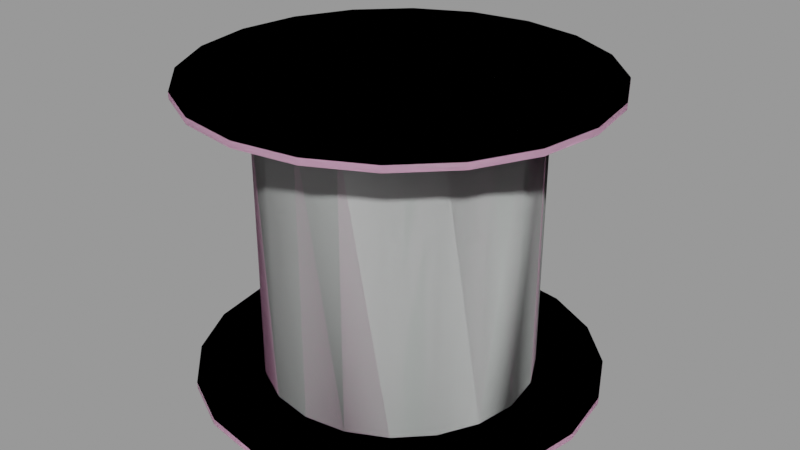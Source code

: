 # Source: spool_rope.blend  (saved by Blender 2.92.15; exported with 4.5.12 LTS)
import bpy
from mathutils import Matrix  # noqa: F401  (used for matrix-valued properties, if any)

bpy.ops.wm.read_factory_settings(use_empty=True)
scene = bpy.context.scene
scene.name = 'spool_rope.qc'

# ---- collections
col_spool_rope = bpy.data.collections.new('spool_rope'); scene.collection.children.link(col_spool_rope)

# ---- materials (node trees are filled in below, after node groups)
mat_spool_rope = bpy.data.materials.new('spool_rope')
mat_spool_rope.use_transparent_shadow = False
mat_spool_rope.diffuse_color = (0.9407, 0.4907, 0.7331, 1.0)
mat_phy = bpy.data.materials.new('  phy')
mat_phy.use_transparent_shadow = False
mat_phy.diffuse_color = (0.6383, 0.6819, 0.6589, 1.0)

# ---- material node trees

# ---- meshes
me_spool_rope_reference = bpy.data.meshes.new('spool_rope_reference')
me_spool_rope_reference.from_pydata([(-1e-06, 21.46, -23.0), (-6.63, 20.41, -23.0), (-1e-06, 21.46, 23.0), (-6.63, 20.41, 23.0), (-12.61, 17.36, -23.0), (-12.61, 17.36, 23.0), (6.63, -20.41, -23.0), (12.61, -17.36, -23.0), (6.63, -20.41, 23.0), (12.61, -17.36, 23.0), (17.36, -12.61, -23.0), (17.36, -12.61, 23.0), (20.41, -6.63, -23.0), (20.41, -6.63, 23.0), (21.46, 2e-06, -23.0), (21.46, 0.0, 23.0), (20.41, 6.63, -23.0), (20.41, 6.63, 23.0), (17.36, 12.61, -23.0), (17.36, 12.61, 23.0), (12.61, 17.36, -23.0), (12.61, 17.36, 23.0), (6.63, 20.41, -23.0), (6.63, 20.41, 23.0), (32.0, 2e-06, -24.0), (30.44, -9.889, -24.0), (30.44, 9.889, -24.0), (25.89, -18.81, -24.0), (18.81, -25.89, -24.0), (9.889, -30.44, -24.0), (1e-06, -32.0, -24.0), (-9.889, -30.44, -24.0), (-18.81, -25.89, -24.0), (-25.89, -18.81, -24.0), (-30.44, -9.889, -24.0), (-32.0, 0.0, -24.0), (-30.44, 9.889, -24.0), (-25.89, 18.81, -24.0), (-18.81, 25.89, -24.0), (-9.889, 30.44, -24.0), (-1e-06, 32.0, -24.0), (9.889, 30.44, -24.0), (18.81, 25.89, -24.0), (25.89, 18.81, -24.0), (30.44, -9.889, -23.0), (32.0, 2e-06, -23.0), (25.89, -18.81, -23.0), (30.44, 9.889, -23.0), (25.89, 18.81, -23.0), (18.81, 25.89, -23.0), (9.889, 30.44, -23.0), (-1e-06, 32.0, -23.0), (-9.889, 30.44, -23.0), (-18.81, 25.89, -23.0), (-25.89, 18.81, -23.0), (-30.44, 9.889, -23.0), (-32.0, 0.0, -23.0), (-30.44, -9.889, -23.0), (-25.89, -18.81, -23.0), (-18.81, -25.89, -23.0), (-9.889, -30.44, -23.0), (1e-06, -32.0, -23.0), (9.889, -30.44, -23.0), (18.81, -25.89, -23.0), (32.0, 0.0, 24.0), (30.44, 9.889, 24.0), (30.44, -9.889, 24.0), (25.89, 18.81, 24.0), (18.81, 25.89, 24.0), (9.889, 30.44, 24.0), (-1e-06, 32.0, 24.0), (-9.889, 30.44, 24.0), (-18.81, 25.89, 24.0), (-25.89, 18.81, 24.0), (-30.44, 9.889, 24.0), (-32.0, -2e-06, 24.0), (-30.44, -9.889, 24.0), (-25.89, -18.81, 24.0), (-18.81, -25.89, 24.0), (-9.889, -30.44, 24.0), (1e-06, -32.0, 24.0), (9.889, -30.44, 24.0), (18.81, -25.89, 24.0), (25.89, -18.81, 24.0), (30.44, -9.889, 23.0), (25.89, -18.81, 23.0), (32.0, 0.0, 23.0), (18.81, -25.89, 23.0), (9.889, -30.44, 23.0), (1e-06, -32.0, 23.0), (-9.889, -30.44, 23.0), (-18.81, -25.89, 23.0), (-25.89, -18.81, 23.0), (-30.44, -9.889, 23.0), (-32.0, -2e-06, 23.0), (-30.44, 9.889, 23.0), (-25.89, 18.81, 23.0), (-18.81, 25.89, 23.0), (-9.889, 30.44, 23.0), (-1e-06, 32.0, 23.0), (9.889, 30.44, 23.0), (18.81, 25.89, 23.0), (25.89, 18.81, 23.0), (30.44, 9.889, 23.0), (-17.36, 12.61, -23.0), (-17.36, 12.61, 23.0), (-20.41, 6.63, -23.0), (-20.41, 6.63, 23.0), (-21.46, 0.0, -23.0), (-21.46, -2e-06, 23.0), (-20.41, -6.63, -23.0), (-20.41, -6.63, 23.0), (-17.36, -12.61, -23.0), (-17.36, -12.61, 23.0), (-12.61, -17.36, -23.0), (-12.61, -17.36, 23.0), (-6.63, -20.41, -23.0), (-6.63, -20.41, 23.0), (1e-06, -21.46, -23.0), (1e-06, -21.46, 23.0)], [], [(0, 1, 2), (1, 3, 2), (1, 4, 3), (4, 5, 3), (6, 7, 8), (7, 9, 8), (7, 10, 9), (10, 11, 9), (10, 12, 11), (12, 13, 11), (12, 14, 13), (14, 15, 13), (14, 16, 15), (16, 17, 15), (16, 18, 17), (18, 19, 17), (18, 20, 19), (20, 21, 19), (20, 22, 21), (22, 23, 21), (22, 0, 23), (0, 2, 23), (24, 25, 26), (25, 27, 26), (27, 28, 26), (28, 29, 26), (29, 30, 26), (30, 31, 26), (31, 32, 26), (32, 33, 26), (33, 34, 26), (34, 35, 26), (35, 36, 26), (36, 37, 26), (37, 38, 26), (38, 39, 26), (39, 40, 26), (40, 41, 26), (41, 42, 26), (42, 43, 26), (44, 45, 46), (45, 47, 46), (47, 48, 46), (48, 49, 46), (49, 50, 46), (50, 51, 46), (51, 52, 46), (52, 53, 46), (53, 54, 46), (54, 55, 46), (55, 56, 46), (56, 57, 46), (57, 58, 46), (58, 59, 46), (59, 60, 46), (60, 61, 46), (61, 62, 46), (62, 63, 46), (64, 65, 66), (65, 67, 66), (67, 68, 66), (68, 69, 66), (69, 70, 66), (70, 71, 66), (71, 72, 66), (72, 73, 66), (73, 74, 66), (74, 75, 66), (75, 76, 66), (76, 77, 66), (77, 78, 66), (78, 79, 66), (79, 80, 66), (80, 81, 66), (81, 82, 66), (82, 83, 66), (84, 85, 86), (85, 87, 86), (87, 88, 86), (88, 89, 86), (89, 90, 86), (90, 91, 86), (91, 92, 86), (92, 93, 86), (93, 94, 86), (94, 95, 86), (95, 96, 86), (96, 97, 86), (97, 98, 86), (98, 99, 86), (99, 100, 86), (100, 101, 86), (101, 102, 86), (102, 103, 86), (4, 104, 5), (104, 105, 5), (104, 106, 105), (106, 107, 105), (106, 108, 107), (108, 109, 107), (108, 110, 109), (110, 111, 109), (110, 112, 111), (112, 113, 111), (112, 114, 113), (114, 115, 113), (114, 116, 115), (116, 117, 115), (116, 118, 117), (118, 119, 117), (118, 6, 119), (6, 8, 119), (42, 41, 50), (50, 41, 51), (41, 40, 51), (51, 40, 52), (40, 39, 52), (52, 39, 53), (39, 38, 53), (53, 38, 54), (38, 37, 54), (54, 37, 55), (37, 36, 55), (55, 36, 56), (36, 35, 56), (56, 35, 57), (35, 34, 57), (57, 34, 58), (34, 33, 58), (58, 33, 59), (33, 32, 59), (59, 32, 60), (32, 31, 60), (60, 31, 61), (31, 30, 61), (61, 30, 62), (30, 29, 62), (62, 29, 63), (29, 28, 63), (63, 28, 46), (28, 27, 46), (46, 27, 44), (27, 25, 44), (44, 25, 45), (25, 24, 45), (45, 24, 47), (24, 26, 47), (47, 26, 48), (26, 43, 48), (48, 43, 49), (43, 42, 49), (49, 42, 50), (92, 77, 76), (92, 91, 77), (91, 78, 77), (91, 90, 78), (90, 79, 78), (90, 89, 79), (89, 80, 79), (89, 88, 80), (88, 81, 80), (88, 87, 81), (87, 82, 81), (87, 85, 82), (85, 83, 82), (85, 84, 83), (84, 66, 83), (84, 86, 66), (86, 64, 66), (86, 103, 64), (103, 65, 64), (103, 102, 65), (102, 67, 65), (102, 101, 67), (101, 68, 67), (101, 100, 68), (100, 69, 68), (100, 99, 69), (99, 70, 69), (99, 98, 70), (98, 71, 70), (98, 97, 71), (97, 72, 71), (97, 96, 72), (96, 73, 72), (96, 95, 73), (95, 74, 73), (95, 94, 74), (94, 75, 74), (94, 93, 75), (93, 76, 75), (93, 92, 76)])
me_spool_rope_reference.polygons.foreach_set('use_smooth', [True] * 192)
_k = set([(24, 25), (24, 26), (25, 27), (26, 43), (27, 28), (28, 29), (29, 30), (30, 31), (31, 32), (32, 33), (33, 34), (34, 35), (35, 36), (36, 37), (37, 38), (38, 39), (39, 40), (40, 41), (41, 42), (42, 43), (44, 45), (44, 46), (45, 47), (46, 63), (47, 48), (48, 49), (49, 50), (50, 51), (51, 52), (52, 53), (53, 54), (54, 55), (55, 56), (56, 57), (57, 58), (58, 59), (59, 60), (60, 61), (61, 62), (62, 63), (64, 65), (64, 66), (65, 67), (66, 83), (67, 68), (68, 69), (69, 70), (70, 71), (71, 72), (72, 73), (73, 74), (74, 75), (75, 76), (76, 77), (77, 78), (78, 79), (79, 80), (80, 81), (81, 82), (82, 83), (84, 85), (84, 86), (85, 87), (86, 103), (87, 88), (88, 89), (89, 90), (90, 91), (91, 92), (92, 93), (93, 94), (94, 95), (95, 96), (96, 97), (97, 98), (98, 99), (99, 100), (100, 101), (101, 102), (102, 103)])
me_spool_rope_reference.attributes.new('sharp_edge', 'BOOLEAN', 'EDGE').data.foreach_set('value', [ (min(e.vertices), max(e.vertices)) in _k for e in me_spool_rope_reference.edges])
_uv = me_spool_rope_reference.uv_layers.new(name='UVMap')
_uv.uv.foreach_set('vector', [0.8949, 0.6607, 0.944, 0.6607, 0.8949, 0.9969, 0.944, 0.6607, 0.944, 0.9969, 0.8949, 0.9969, 0.944, 0.6607, 0.993, 0.6607, 0.944, 0.9969, 0.993, 0.6607, 0.993, 0.9969, 0.944, 0.9969, 0.4533, 0.6607, 0.5024, 0.6607, 0.4533, 0.9969, 0.5024, 0.6607, 0.5024, 0.9969, 0.4533, 0.9969, 0.5024, 0.6607, 0.5515, 0.6607, 0.5024, 0.9969, 0.5515, 0.6607, 0.5515, 0.9969, 0.5024, 0.9969, 0.5515, 0.6607, 0.6005, 0.6607, 0.5515, 0.9969, 0.6005, 0.6607, 0.6005, 0.9969, 0.5515, 0.9969, 0.6005, 0.6607, 0.6496, 0.6607, 0.6005, 0.9969, 0.6496, 0.6607, 0.6496, 0.9969, 0.6005, 0.9969, 0.6496, 0.6607, 0.6987, 0.6607, 0.6496, 0.9969, 0.6987, 0.6607, 0.6987, 0.9969, 0.6496, 0.9969, 0.6987, 0.6607, 0.7477, 0.6607, 0.6987, 0.9969, 0.7477, 0.6607, 0.7477, 0.9969, 0.6987, 0.9969, 0.7477, 0.6607, 0.7968, 0.6607, 0.7477, 0.9969, 0.7968, 0.6607, 0.7968, 0.9969, 0.7477, 0.9969, 0.7968, 0.6607, 0.8458, 0.6607, 0.7968, 0.9969, 0.8458, 0.6607, 0.8458, 0.9969, 0.7968, 0.9969, 0.8458, 0.6607, 0.8949, 0.6607, 0.8458, 0.9969, 0.8949, 0.6607, 0.8949, 0.9969, 0.8458, 0.9969, 0.4662, 0.3851, 0.4548, 0.4566, 0.4548, 0.3136, 0.4548, 0.4566, 0.422, 0.5211, 0.4548, 0.3136, 0.422, 0.5211, 0.3708, 0.5723, 0.4548, 0.3136, 0.3708, 0.5723, 0.3063, 0.6051, 0.4548, 0.3136, 0.3063, 0.6051, 0.2348, 0.6164, 0.4548, 0.3136, 0.2348, 0.6164, 0.1633, 0.6051, 0.4548, 0.3136, 0.1633, 0.6051, 0.09881, 0.5723, 0.4548, 0.3136, 0.09881, 0.5723, 0.04763, 0.5211, 0.4548, 0.3136, 0.04763, 0.5211, 0.01476, 0.4566, 0.4548, 0.3136, 0.01476, 0.4566, 0.003442, 0.3851, 0.4548, 0.3136, 0.003442, 0.3851, 0.01476, 0.3136, 0.4548, 0.3136, 0.01476, 0.3136, 0.04763, 0.2491, 0.4548, 0.3136, 0.04763, 0.2491, 0.09881, 0.1979, 0.4548, 0.3136, 0.09881, 0.1979, 0.1633, 0.165, 0.4548, 0.3136, 0.1633, 0.165, 0.2348, 0.1537, 0.4548, 0.3136, 0.2348, 0.1537, 0.3063, 0.165, 0.4548, 0.3136, 0.3063, 0.165, 0.3708, 0.1979, 0.4548, 0.3136, 0.3708, 0.1979, 0.422, 0.2491, 0.4548, 0.3136, 0.9715, 0.4575, 0.9829, 0.3861, 0.9387, 0.522, 0.9829, 0.3861, 0.9715, 0.3146, 0.9387, 0.522, 0.9715, 0.3146, 0.9387, 0.2502, 0.9387, 0.522, 0.9387, 0.2502, 0.8875, 0.199, 0.9387, 0.522, 0.8875, 0.199, 0.8231, 0.1662, 0.9387, 0.522, 0.8231, 0.1662, 0.7516, 0.1549, 0.9387, 0.522, 0.7516, 0.1549, 0.6802, 0.1662, 0.9387, 0.522, 0.6802, 0.1662, 0.6157, 0.199, 0.9387, 0.522, 0.6157, 0.199, 0.5646, 0.2502, 0.9387, 0.522, 0.5646, 0.2502, 0.5317, 0.3146, 0.9387, 0.522, 0.5317, 0.3146, 0.5204, 0.3861, 0.9387, 0.522, 0.5204, 0.3861, 0.5317, 0.4575, 0.9387, 0.522, 0.5317, 0.4575, 0.5646, 0.522, 0.9387, 0.522, 0.5646, 0.522, 0.6157, 0.5731, 0.9387, 0.522, 0.6157, 0.5731, 0.6802, 0.606, 0.9387, 0.522, 0.6802, 0.606, 0.7516, 0.6173, 0.9387, 0.522, 0.7516, 0.6173, 0.8231, 0.606, 0.9387, 0.522, 0.8231, 0.606, 0.8875, 0.5731, 0.9387, 0.522, 0.4662, 0.3851, 0.4548, 0.3136, 0.4548, 0.4566, 0.4548, 0.3136, 0.422, 0.2491, 0.4548, 0.4566, 0.422, 0.2491, 0.3708, 0.1979, 0.4548, 0.4566, 0.3708, 0.1979, 0.3063, 0.165, 0.4548, 0.4566, 0.3063, 0.165, 0.2348, 0.1537, 0.4548, 0.4566, 0.2348, 0.1537, 0.1633, 0.165, 0.4548, 0.4566, 0.1633, 0.165, 0.09881, 0.1979, 0.4548, 0.4566, 0.09881, 0.1979, 0.04763, 0.2491, 0.4548, 0.4566, 0.04763, 0.2491, 0.01476, 0.3136, 0.4548, 0.4566, 0.01476, 0.3136, 0.003442, 0.3851, 0.4548, 0.4566, 0.003442, 0.3851, 0.01476, 0.4566, 0.4548, 0.4566, 0.01476, 0.4566, 0.04763, 0.5211, 0.4548, 0.4566, 0.04763, 0.5211, 0.09881, 0.5723, 0.4548, 0.4566, 0.09881, 0.5723, 0.1633, 0.6051, 0.4548, 0.4566, 0.1633, 0.6051, 0.2348, 0.6164, 0.4548, 0.4566, 0.2348, 0.6164, 0.3063, 0.6051, 0.4548, 0.4566, 0.3063, 0.6051, 0.3708, 0.5723, 0.4548, 0.4566, 0.3708, 0.5723, 0.422, 0.5211, 0.4548, 0.4566, 0.9715, 0.4575, 0.9387, 0.522, 0.9829, 0.3861, 0.9387, 0.522, 0.8875, 0.5731, 0.9829, 0.3861, 0.8875, 0.5731, 0.8231, 0.606, 0.9829, 0.3861, 0.8231, 0.606, 0.7516, 0.6173, 0.9829, 0.3861, 0.7516, 0.6173, 0.6802, 0.606, 0.9829, 0.3861, 0.6802, 0.606, 0.6157, 0.5731, 0.9829, 0.3861, 0.6157, 0.5731, 0.5646, 0.522, 0.9829, 0.3861, 0.5646, 0.522, 0.5317, 0.4575, 0.9829, 0.3861, 0.5317, 0.4575, 0.5204, 0.3861, 0.9829, 0.3861, 0.5204, 0.3861, 0.5317, 0.3146, 0.9829, 0.3861, 0.5317, 0.3146, 0.5646, 0.2502, 0.9829, 0.3861, 0.5646, 0.2502, 0.6157, 0.199, 0.9829, 0.3861, 0.6157, 0.199, 0.6802, 0.1662, 0.9829, 0.3861, 0.6802, 0.1662, 0.7516, 0.1549, 0.9829, 0.3861, 0.7516, 0.1549, 0.8231, 0.1662, 0.9829, 0.3861, 0.8231, 0.1662, 0.8875, 0.199, 0.9829, 0.3861, 0.8875, 0.199, 0.9387, 0.2502, 0.9829, 0.3861, 0.9387, 0.2502, 0.9715, 0.3146, 0.9829, 0.3861, 0.01179, 0.6607, 0.06085, 0.6607, 0.01179, 0.9969, 0.06085, 0.6607, 0.06085, 0.9969, 0.01179, 0.9969, 0.06085, 0.6607, 0.1099, 0.6607, 0.06085, 0.9969, 0.1099, 0.6607, 0.1099, 0.9969, 0.06085, 0.9969, 0.1099, 0.6607, 0.159, 0.6607, 0.1099, 0.9969, 0.159, 0.6607, 0.159, 0.9969, 0.1099, 0.9969, 0.159, 0.6607, 0.208, 0.6607, 0.159, 0.9969, 0.208, 0.6607, 0.208, 0.9969, 0.159, 0.9969, 0.208, 0.6607, 0.2571, 0.6607, 0.208, 0.9969, 0.2571, 0.6607, 0.2571, 0.9969, 0.208, 0.9969, 0.2571, 0.6607, 0.3062, 0.6607, 0.2571, 0.9969, 0.3062, 0.6607, 0.3062, 0.9969, 0.2571, 0.9969, 0.3062, 0.6607, 0.3552, 0.6607, 0.3062, 0.9969, 0.3552, 0.6607, 0.3552, 0.9969, 0.3062, 0.9969, 0.3552, 0.6607, 0.4043, 0.6607, 0.3552, 0.9969, 0.4043, 0.6607, 0.4043, 0.9969, 0.3552, 0.9969, 0.4043, 0.6607, 0.4533, 0.6607, 0.4043, 0.9969, 0.4533, 0.6607, 0.4533, 0.9969, 0.4043, 0.9969, 0.8916, 0.1935, 0.8252, 0.1597, 0.8231, 0.1662, 0.8231, 0.1662, 0.8252, 0.1597, 0.7516, 0.1549, 0.8252, 0.1597, 0.7516, 0.148, 0.7516, 0.1549, 0.7516, 0.1549, 0.7516, 0.148, 0.6802, 0.1662, 0.7516, 0.148, 0.6781, 0.1597, 0.6802, 0.1662, 0.6802, 0.1662, 0.6781, 0.1597, 0.6157, 0.199, 0.6781, 0.1597, 0.6117, 0.1935, 0.6157, 0.199, 0.6157, 0.199, 0.6117, 0.1935, 0.5646, 0.2502, 0.6117, 0.1935, 0.5591, 0.2462, 0.5646, 0.2502, 0.5646, 0.2502, 0.5591, 0.2462, 0.5317, 0.3146, 0.5591, 0.2462, 0.5253, 0.3125, 0.5317, 0.3146, 0.5317, 0.3146, 0.5253, 0.3125, 0.5204, 0.3861, 0.5253, 0.3125, 0.5136, 0.3861, 0.5204, 0.3861, 0.5204, 0.3861, 0.5136, 0.3861, 0.5317, 0.4575, 0.5136, 0.3861, 0.5253, 0.4596, 0.5317, 0.4575, 0.5317, 0.4575, 0.5253, 0.4596, 0.5646, 0.522, 0.5253, 0.4596, 0.5591, 0.526, 0.5646, 0.522, 0.5646, 0.522, 0.5591, 0.526, 0.6157, 0.5731, 0.5591, 0.526, 0.6117, 0.5786, 0.6157, 0.5731, 0.6157, 0.5731, 0.6117, 0.5786, 0.6802, 0.606, 0.6117, 0.5786, 0.6781, 0.6124, 0.6802, 0.606, 0.6802, 0.606, 0.6781, 0.6124, 0.7516, 0.6173, 0.6781, 0.6124, 0.7516, 0.6241, 0.7516, 0.6173, 0.7516, 0.6173, 0.7516, 0.6241, 0.8231, 0.606, 0.7516, 0.6241, 0.8252, 0.6124, 0.8231, 0.606, 0.8231, 0.606, 0.8252, 0.6124, 0.8875, 0.5731, 0.8252, 0.6124, 0.8916, 0.5786, 0.8875, 0.5731, 0.8875, 0.5731, 0.8916, 0.5786, 0.9387, 0.522, 0.8916, 0.5786, 0.9442, 0.526, 0.9387, 0.522, 0.9387, 0.522, 0.9442, 0.526, 0.9715, 0.4575, 0.9442, 0.526, 0.978, 0.4596, 0.9715, 0.4575, 0.9715, 0.4575, 0.978, 0.4596, 0.9829, 0.3861, 0.978, 0.4596, 0.9897, 0.3861, 0.9829, 0.3861, 0.9829, 0.3861, 0.9897, 0.3861, 0.9715, 0.3146, 0.9897, 0.3861, 0.978, 0.3125, 0.9715, 0.3146, 0.9715, 0.3146, 0.978, 0.3125, 0.9387, 0.2502, 0.978, 0.3125, 0.9442, 0.2462, 0.9387, 0.2502, 0.9387, 0.2502, 0.9442, 0.2462, 0.8875, 0.199, 0.9442, 0.2462, 0.8916, 0.1935, 0.8875, 0.199, 0.8875, 0.199, 0.8916, 0.1935, 0.8231, 0.1662, 0.5646, 0.522, 0.5591, 0.526, 0.5253, 0.4596, 0.5646, 0.522, 0.6157, 0.5731, 0.5591, 0.526, 0.6157, 0.5731, 0.6117, 0.5786, 0.5591, 0.526, 0.6157, 0.5731, 0.6802, 0.606, 0.6117, 0.5786, 0.6802, 0.606, 0.6781, 0.6124, 0.6117, 0.5786, 0.6802, 0.606, 0.7516, 0.6173, 0.6781, 0.6124, 0.7516, 0.6173, 0.7516, 0.6241, 0.6781, 0.6124, 0.7516, 0.6173, 0.8231, 0.606, 0.7516, 0.6241, 0.8231, 0.606, 0.8252, 0.6124, 0.7516, 0.6241, 0.8231, 0.606, 0.8875, 0.5731, 0.8252, 0.6124, 0.8875, 0.5731, 0.8916, 0.5786, 0.8252, 0.6124, 0.8875, 0.5731, 0.9387, 0.522, 0.8916, 0.5786, 0.9387, 0.522, 0.9442, 0.526, 0.8916, 0.5786, 0.9387, 0.522, 0.9715, 0.4575, 0.9442, 0.526, 0.9715, 0.4575, 0.978, 0.4596, 0.9442, 0.526, 0.9715, 0.4575, 0.9829, 0.3861, 0.978, 0.4596, 0.9829, 0.3861, 0.9897, 0.3861, 0.978, 0.4596, 0.9829, 0.3861, 0.9715, 0.3146, 0.9897, 0.3861, 0.9715, 0.3146, 0.978, 0.3125, 0.9897, 0.3861, 0.9715, 0.3146, 0.9387, 0.2502, 0.978, 0.3125, 0.9387, 0.2502, 0.9442, 0.2462, 0.978, 0.3125, 0.9387, 0.2502, 0.8875, 0.199, 0.9442, 0.2462, 0.8875, 0.199, 0.8916, 0.1935, 0.9442, 0.2462, 0.8875, 0.199, 0.8231, 0.1662, 0.8916, 0.1935, 0.8231, 0.1662, 0.8252, 0.1597, 0.8916, 0.1935, 0.8231, 0.1662, 0.7516, 0.1549, 0.8252, 0.1597, 0.7516, 0.1549, 0.7516, 0.148, 0.8252, 0.1597, 0.7516, 0.1549, 0.6802, 0.1662, 0.7516, 0.148, 0.6802, 0.1662, 0.6781, 0.1597, 0.7516, 0.148, 0.6802, 0.1662, 0.6157, 0.199, 0.6781, 0.1597, 0.6157, 0.199, 0.6117, 0.1935, 0.6781, 0.1597, 0.6157, 0.199, 0.5646, 0.2502, 0.6117, 0.1935, 0.5646, 0.2502, 0.5591, 0.2462, 0.6117, 0.1935, 0.5646, 0.2502, 0.5317, 0.3146, 0.5591, 0.2462, 0.5317, 0.3146, 0.5253, 0.3125, 0.5591, 0.2462, 0.5317, 0.3146, 0.5204, 0.3861, 0.5253, 0.3125, 0.5204, 0.3861, 0.5136, 0.3861, 0.5253, 0.3125, 0.5204, 0.3861, 0.5317, 0.4575, 0.5136, 0.3861, 0.5317, 0.4575, 0.5253, 0.4596, 0.5136, 0.3861, 0.5317, 0.4575, 0.5646, 0.522, 0.5253, 0.4596])
me_spool_rope_reference.materials.append(mat_spool_rope)
me_spool_rope_reference.use_remesh_fix_poles = True
me_spool_rope_reference.use_remesh_preserve_attributes = False
me_spool_rope_reference.use_mirror_vertex_groups = False
me_spool_rope_reference.update()
me_spool_rope_reference.normals_split_custom_set([tuple(v) for v in zip(*[iter([0.0527, 0.9986, -2.019e-05, -0.2585, 0.966, -2.015e-05, -0.0527, 0.9986, -3.527e-05, -0.2585, 0.966, -2.015e-05, -0.3587, 0.9334, 9.176e-09, -0.0527, 0.9986, -3.527e-05, -0.2585, 0.966, -2.015e-05, -0.5443, 0.8389, 8.99e-08, -0.3587, 0.9334, 9.176e-09, -0.5443, 0.8389, 8.99e-08, -0.6296, 0.7769, 9.176e-09, -0.3587, 0.9334, 9.176e-09, 0.2585, -0.966, -4.958e-08, 0.5443, -0.8389, -2.938e-08, 0.3587, -0.9334, -1.819e-05, 0.5443, -0.8389, -2.938e-08, 0.6296, -0.7769, 2.02e-05, 0.3587, -0.9334, -1.819e-05, 0.5443, -0.8389, -2.938e-08, 0.7769, -0.6296, 1.984e-06, 0.6296, -0.7769, 2.02e-05, 0.7769, -0.6296, 1.984e-06, 0.8389, -0.5443, -2.156e-09, 0.6296, -0.7769, 2.02e-05, 0.7769, -0.6296, 1.984e-06, 0.9334, -0.3587, 2.018e-05, 0.8389, -0.5443, -2.156e-09, 0.9334, -0.3587, 2.018e-05, 0.966, -0.2585, -1.82e-05, 0.8389, -0.5443, -2.156e-09, 0.9334, -0.3587, 2.018e-05, 0.9986, -0.05271, 3.537e-05, 0.966, -0.2585, -1.82e-05, 0.9986, -0.05271, 3.537e-05, 0.9986, 0.0527, -3.537e-05, 0.966, -0.2585, -1.82e-05, 0.9986, -0.05271, 3.537e-05, 0.966, 0.2585, 1.82e-05, 0.9986, 0.0527, -3.537e-05, 0.966, 0.2585, 1.82e-05, 0.9334, 0.3587, 1.952e-08, 0.9986, 0.0527, -3.537e-05, 0.966, 0.2585, 1.82e-05, 0.8389, 0.5443, 2.156e-09, 0.9334, 0.3587, 1.952e-08, 0.8389, 0.5443, 2.156e-09, 0.7769, 0.6296, -2.523e-05, 0.9334, 0.3587, 1.952e-08, 0.8389, 0.5443, 2.156e-09, 0.6296, 0.7769, -3.534e-05, 0.7769, 0.6296, -2.523e-05, 0.6296, 0.7769, -3.534e-05, 0.5443, 0.8389, 3.166e-08, 0.7769, 0.6296, -2.523e-05, 0.6296, 0.7769, -3.534e-05, 0.3587, 0.9334, -4.545e-05, 0.5443, 0.8389, 3.166e-08, 0.3587, 0.9334, -4.545e-05, 0.2585, 0.966, 9.455e-08, 0.5443, 0.8389, 3.166e-08, 0.3587, 0.9334, -4.545e-05, 0.0527, 0.9986, -2.019e-05, 0.2585, 0.966, 9.455e-08, 0.0527, 0.9986, -2.019e-05, -0.0527, 0.9986, -3.527e-05, 0.2585, 0.966, 9.455e-08, 0.0, 0.0, -1.0, 0.0, 0.0, -1.0, -6.819e-08, 3.804e-08, -1.0, 0.0, 0.0, -1.0, 0.0, -4.507e-08, -1.0, -6.819e-08, 3.804e-08, -1.0, 0.0, -4.507e-08, -1.0, 7.638e-07, 4.479e-08, -1.0, -6.819e-08, 3.804e-08, -1.0, 7.638e-07, 4.479e-08, -1.0, -5.528e-08, 5.421e-08, -1.0, -6.819e-08, 3.804e-08, -1.0, -5.528e-08, 5.421e-08, -1.0, -9.25e-08, 4.378e-08, -1.0, -6.819e-08, 3.804e-08, -1.0, -9.25e-08, 4.378e-08, -1.0, 1.499e-07, 3.45e-08, -1.0, -6.819e-08, 3.804e-08, -1.0, 1.499e-07, 3.45e-08, -1.0, -3.651e-08, 1.213e-07, -1.0, -6.819e-08, 3.804e-08, -1.0, -3.651e-08, 1.213e-07, -1.0, -9.012e-08, 7.932e-08, -1.0, -6.819e-08, 3.804e-08, -1.0, -9.012e-08, 7.932e-08, -1.0, -4.821e-08, 0.0, -1.0, -6.819e-08, 3.804e-08, -1.0, -4.821e-08, 0.0, -1.0, -5.356e-08, 0.0, -1.0, -6.819e-08, 3.804e-08, -1.0, -5.356e-08, 0.0, -1.0, 1.201e-11, 0.0, -1.0, -6.819e-08, 3.804e-08, -1.0, 1.201e-11, 0.0, -1.0, 4.404e-08, 7.752e-08, -1.0, -6.819e-08, 3.804e-08, -1.0, 4.404e-08, 7.752e-08, -1.0, 9.542e-08, 1.809e-07, -1.0, -6.819e-08, 3.804e-08, -1.0, 9.542e-08, 1.809e-07, -1.0, 1.019e-07, 5.184e-08, -1.0, -6.819e-08, 3.804e-08, -1.0, 1.019e-07, 5.184e-08, -1.0, 3.224e-07, 7.74e-08, -1.0, -6.819e-08, 3.804e-08, -1.0, 3.224e-07, 7.74e-08, -1.0, -3.173e-07, 1.191e-07, -1.0, -6.819e-08, 3.804e-08, -1.0, -3.173e-07, 1.191e-07, -1.0, -1.094e-07, 1.632e-07, -1.0, -6.819e-08, 3.804e-08, -1.0, -1.094e-07, 1.632e-07, -1.0, -1.97e-06, -2.799e-07, -1.0, -6.819e-08, 3.804e-08, -1.0, 0.0, 0.0, 1.0, -1.282e-06, 0.0, 1.0, -9.119e-09, -8.383e-08, 1.0, -1.282e-06, 0.0, 1.0, 4.837e-07, 0.0, 1.0, -9.119e-09, -8.383e-08, 1.0, 4.837e-07, 0.0, 1.0, 1.19e-07, -4.553e-14, 1.0, -9.119e-09, -8.383e-08, 1.0, 1.19e-07, -4.553e-14, 1.0, 0.0, -3.61e-08, 1.0, -9.119e-09, -8.383e-08, 1.0, 0.0, -3.61e-08, 1.0, 0.0, -4.238e-08, 1.0, -9.119e-09, -8.383e-08, 1.0, 0.0, -4.238e-08, 1.0, 0.0, -3.677e-08, 1.0, -9.119e-09, -8.383e-08, 1.0, 0.0, -3.677e-08, 1.0, -2.478e-07, -3.078e-08, 1.0, -9.119e-09, -8.383e-08, 1.0, -2.478e-07, -3.078e-08, 1.0, -7.31e-08, -9.925e-08, 1.0, -9.119e-09, -8.383e-08, 1.0, -7.31e-08, -9.925e-08, 1.0, 1.005e-14, -7.802e-08, 1.0, -9.119e-09, -8.383e-08, 1.0, 1.005e-14, -7.802e-08, 1.0, -1.071e-07, 0.0, 1.0, -9.119e-09, -8.383e-08, 1.0, -1.071e-07, 0.0, 1.0, 0.0, 0.0, 1.0, -9.119e-09, -8.383e-08, 1.0, 0.0, 0.0, 1.0, -5.497e-09, 0.0, 1.0, -9.119e-09, -8.383e-08, 1.0, -5.497e-09, 0.0, 1.0, -3.503e-08, -7.484e-08, 1.0, -9.119e-09, -8.383e-08, 1.0, -3.503e-08, -7.484e-08, 1.0, -6.475e-08, -2.237e-07, 1.0, -9.119e-09, -8.383e-08, 1.0, -6.475e-08, -2.237e-07, 1.0, 0.0, -7.162e-08, 1.0, -9.119e-09, -8.383e-08, 1.0, 0.0, -7.162e-08, 1.0, 0.0, -1.214e-07, 1.0, -9.119e-09, -8.383e-08, 1.0, 0.0, -1.214e-07, 1.0, 5.472e-08, -2.287e-07, 1.0, -9.119e-09, -8.383e-08, 1.0, 5.472e-08, -2.287e-07, 1.0, 9.851e-07, -5.493e-07, 1.0, -9.119e-09, -8.383e-08, 1.0, 0.0, 0.0, 1.0, 0.0, 0.0, 1.0, -6.898e-08, -3.804e-08, 1.0, 0.0, 0.0, 1.0, 6.345e-07, 4.507e-08, 1.0, -6.898e-08, -3.804e-08, 1.0, 6.345e-07, 4.507e-08, 1.0, 1.19e-07, -4.479e-08, 1.0, -6.898e-08, -3.804e-08, 1.0, 1.19e-07, -4.479e-08, 1.0, 0.0, -5.421e-08, 1.0, -6.898e-08, -3.804e-08, 1.0, 0.0, -5.421e-08, 1.0, 0.0, -4.378e-08, 1.0, -6.898e-08, -3.804e-08, 1.0, 0.0, -4.378e-08, 1.0, -1.499e-07, -3.45e-08, 1.0, -6.898e-08, -3.804e-08, 1.0, -1.499e-07, -3.45e-08, 1.0, -2.113e-07, -1.213e-07, 1.0, -6.898e-08, -3.804e-08, 1.0, -2.113e-07, -1.213e-07, 1.0, -3.655e-08, -7.932e-08, 1.0, -6.898e-08, -3.804e-08, 1.0, -3.655e-08, -7.932e-08, 1.0, 4.821e-08, 0.0, 1.0, -6.898e-08, -3.804e-08, 1.0, 4.821e-08, 0.0, 1.0, -1.127e-08, 0.0, 1.0, -6.898e-08, -3.804e-08, 1.0, -1.127e-08, 0.0, 1.0, -1.55e-08, 0.0, 1.0, -6.898e-08, -3.804e-08, 1.0, -1.55e-08, 0.0, 1.0, 0.0, -7.752e-08, 1.0, -6.898e-08, -3.804e-08, 1.0, 0.0, -7.752e-08, 1.0, 4.625e-08, -1.809e-07, 1.0, -6.898e-08, -3.804e-08, 1.0, 4.625e-08, -1.809e-07, 1.0, 2.764e-08, -5.184e-08, 1.0, -6.898e-08, -3.804e-08, 1.0, 2.764e-08, -5.184e-08, 1.0, -3.224e-07, -7.74e-08, 1.0, -6.898e-08, -3.804e-08, 1.0, -3.224e-07, -7.74e-08, 1.0, 2.418e-07, -1.191e-07, 1.0, -6.898e-08, -3.804e-08, 1.0, 2.418e-07, -1.191e-07, 1.0, -6.959e-07, -1.632e-07, 1.0, -6.898e-08, -3.804e-08, 1.0, -6.959e-07, -1.632e-07, 1.0, -9.851e-07, 2.799e-07, 1.0, -6.898e-08, -3.804e-08, 1.0, 0.0, 0.0, -1.0, 1.282e-06, -1.225e-07, -1.0, 2.775e-08, 3.692e-08, -1.0, 1.282e-06, -1.225e-07, -1.0, 1.508e-07, 7.404e-08, -1.0, 2.775e-08, 3.692e-08, -1.0, 1.508e-07, 7.404e-08, -1.0, 0.0, 7.56e-08, -1.0, 2.775e-08, 3.692e-08, -1.0, 0.0, 7.56e-08, -1.0, 2.59e-07, 5.576e-08, -1.0, 2.775e-08, 3.692e-08, -1.0, 2.59e-07, 5.576e-08, -1.0, -9.835e-08, 4.09e-08, -1.0, 2.775e-08, 3.692e-08, -1.0, -9.835e-08, 4.09e-08, -1.0, -8.808e-08, 1.478e-07, -1.0, 2.775e-08, 3.692e-08, -1.0, -8.808e-08, 1.478e-07, -1.0, -3.098e-08, 7.907e-08, -1.0, 2.775e-08, 3.692e-08, -1.0, -3.098e-08, 7.907e-08, -1.0, -2.293e-08, 0.0, -1.0, 2.775e-08, 3.692e-08, -1.0, -2.293e-08, 0.0, -1.0, -3.58e-10, 0.0, -1.0, 2.775e-08, 3.692e-08, -1.0, -3.58e-10, 0.0, -1.0, 4.506e-08, 0.0, -1.0, 2.775e-08, 3.692e-08, -1.0, 4.506e-08, 0.0, -1.0, 6.196e-08, 7.907e-08, -1.0, 2.775e-08, 3.692e-08, -1.0, 6.196e-08, 7.907e-08, -1.0, 0.0, 1.478e-07, -1.0, 2.775e-08, 3.692e-08, -1.0, 0.0, 1.478e-07, -1.0, -9.25e-08, 4.09e-08, -1.0, 2.775e-08, 3.692e-08, -1.0, -9.25e-08, 4.09e-08, -1.0, -2.59e-07, 5.576e-08, -1.0, 2.775e-08, 3.692e-08, -1.0, -2.59e-07, 5.576e-08, -1.0, 1.19e-07, 7.56e-08, -1.0, 2.775e-08, 3.692e-08, -1.0, 1.19e-07, 7.56e-08, -1.0, 4.837e-07, 7.404e-08, -1.0, 2.775e-08, 3.692e-08, -1.0, 4.837e-07, 7.404e-08, -1.0, -1.282e-06, -1.225e-07, -1.0, 2.775e-08, 3.692e-08, -1.0, -1.282e-06, -1.225e-07, -1.0, 0.0, 0.0, -1.0, 2.775e-08, 3.692e-08, -1.0, -0.5443, 0.8389, 8.99e-08, -0.7769, 0.6296, 5.894e-08, -0.6296, 0.7769, 9.176e-09, -0.7769, 0.6296, 5.894e-08, -0.8389, 0.5443, 6.321e-09, -0.6296, 0.7769, 9.176e-09, -0.7769, 0.6296, 5.894e-08, -0.9334, 0.3587, 1.535e-08, -0.8389, 0.5443, 6.321e-09, -0.9334, 0.3587, 1.535e-08, -0.966, 0.2585, 1.82e-05, -0.8389, 0.5443, 6.321e-09, -0.9334, 0.3587, 1.535e-08, -0.9986, 0.0527, 2.02e-05, -0.966, 0.2585, 1.82e-05, -0.9986, 0.0527, 2.02e-05, -0.9986, -0.0527, 3.537e-05, -0.966, 0.2585, 1.82e-05, -0.9986, 0.0527, 2.02e-05, -0.966, -0.2585, -3.247e-08, -0.9986, -0.0527, 3.537e-05, -0.966, -0.2585, -3.247e-08, -0.9334, -0.3587, 2.02e-05, -0.9986, -0.0527, 3.537e-05, -0.966, -0.2585, -3.247e-08, -0.8389, -0.5443, 2.524e-05, -0.9334, -0.3587, 2.02e-05, -0.8389, -0.5443, 2.524e-05, -0.7769, -0.6296, -1.788e-08, -0.9334, -0.3587, 2.02e-05, -0.8389, -0.5443, 2.524e-05, -0.6296, -0.7769, -3.166e-08, -0.7769, -0.6296, -1.788e-08, -0.6296, -0.7769, -3.166e-08, -0.5443, -0.8389, -1.826e-05, -0.7769, -0.6296, -1.788e-08, -0.6296, -0.7769, -3.166e-08, -0.3587, -0.9334, -3.166e-08, -0.5443, -0.8389, -1.826e-05, -0.3587, -0.9334, -3.166e-08, -0.2585, -0.966, -8.99e-08, -0.5443, -0.8389, -1.826e-05, -0.3587, -0.9334, -3.166e-08, -0.0527, -0.9986, -5.872e-08, -0.2585, -0.966, -8.99e-08, -0.0527, -0.9986, -5.872e-08, 0.0527, -0.9986, 2.015e-05, -0.2585, -0.966, -8.99e-08, -0.0527, -0.9986, -5.872e-08, 0.2585, -0.966, -4.958e-08, 0.0527, -0.9986, 2.015e-05, 0.2585, -0.966, -4.958e-08, 0.3587, -0.9334, -1.819e-05, 0.0527, -0.9986, 2.015e-05, 0.5443, 0.8389, 0.0, 0.2584, 0.966, 0.0, 0.3587, 0.9334, 0.0, 0.3587, 0.9334, 0.0, 0.2584, 0.966, 0.0, 0.05274, 0.9986, 0.0, 0.2584, 0.966, 0.0, -0.05274, 0.9986, 0.0, 0.05274, 0.9986, 0.0, 0.05274, 0.9986, 0.0, -0.05274, 0.9986, 0.0, -0.2584, 0.966, 0.0, -0.05274, 0.9986, 0.0, -0.3587, 0.9334, 0.0, -0.2584, 0.966, 0.0, -0.2584, 0.966, 0.0, -0.3587, 0.9334, 0.0, -0.5443, 0.8389, 0.0, -0.3587, 0.9334, 0.0, -0.6296, 0.7769, -1.016e-08, -0.5443, 0.8389, 0.0, -0.5443, 0.8389, 0.0, -0.6296, 0.7769, -1.016e-08, -0.7769, 0.6296, 1.017e-08, -0.6296, 0.7769, -1.016e-08, -0.8389, 0.5443, 0.0, -0.7769, 0.6296, 1.017e-08, -0.7769, 0.6296, 1.017e-08, -0.8389, 0.5443, 0.0, -0.9334, 0.3587, 0.0, -0.8389, 0.5443, 0.0, -0.966, 0.2584, 0.0, -0.9334, 0.3587, 0.0, -0.9334, 0.3587, 0.0, -0.966, 0.2584, 0.0, -0.9986, 0.05274, 0.0, -0.966, 0.2584, 0.0, -0.9986, -0.05274, 0.0, -0.9986, 0.05274, 0.0, -0.9986, 0.05274, 0.0, -0.9986, -0.05274, 0.0, -0.966, -0.2584, 0.0, -0.9986, -0.05274, 0.0, -0.9334, -0.3587, 0.0, -0.966, -0.2584, 0.0, -0.966, -0.2584, 0.0, -0.9334, -0.3587, 0.0, -0.8389, -0.5443, 0.0, -0.9334, -0.3587, 0.0, -0.7769, -0.6296, -1.017e-08, -0.8389, -0.5443, 0.0, -0.8389, -0.5443, 0.0, -0.7769, -0.6296, -1.017e-08, -0.6296, -0.7769, 1.017e-08, -0.7769, -0.6296, -1.017e-08, -0.5443, -0.8389, 0.0, -0.6296, -0.7769, 1.017e-08, -0.6296, -0.7769, 1.017e-08, -0.5443, -0.8389, 0.0, -0.3587, -0.9334, 0.0, -0.5443, -0.8389, 0.0, -0.2584, -0.966, 0.0, -0.3587, -0.9334, 0.0, -0.3587, -0.9334, 0.0, -0.2584, -0.966, 0.0, -0.05274, -0.9986, 0.0, -0.2584, -0.966, 0.0, 0.05274, -0.9986, 0.0, -0.05274, -0.9986, 0.0, -0.05274, -0.9986, 0.0, 0.05274, -0.9986, 0.0, 0.2584, -0.966, 0.0, 0.05274, -0.9986, 0.0, 0.3587, -0.9334, 0.0, 0.2584, -0.966, 0.0, 0.2584, -0.966, 0.0, 0.3587, -0.9334, 0.0, 0.5443, -0.8389, 0.0, 0.3587, -0.9334, 0.0, 0.6296, -0.7769, 1.016e-08, 0.5443, -0.8389, 0.0, 0.5443, -0.8389, 0.0, 0.6296, -0.7769, 1.016e-08, 0.7769, -0.6296, -1.017e-08, 0.6296, -0.7769, 1.016e-08, 0.8389, -0.5443, 0.0, 0.7769, -0.6296, -1.017e-08, 0.7769, -0.6296, -1.017e-08, 0.8389, -0.5443, 0.0, 0.9334, -0.3587, 0.0, 0.8389, -0.5443, 0.0, 0.966, -0.2584, 0.0, 0.9334, -0.3587, 0.0, 0.9334, -0.3587, 0.0, 0.966, -0.2584, 0.0, 0.9986, -0.05274, 0.0, 0.966, -0.2584, 0.0, 0.9986, 0.05274, 0.0, 0.9986, -0.05274, 0.0, 0.9986, -0.05274, 0.0, 0.9986, 0.05274, 0.0, 0.966, 0.2584, 0.0, 0.9986, 0.05274, 0.0, 0.9334, 0.3587, 0.0, 0.966, 0.2584, 0.0, 0.966, 0.2584, 0.0, 0.9334, 0.3587, 0.0, 0.8389, 0.5443, 0.0, 0.9334, 0.3587, 0.0, 0.7769, 0.6296, 1.017e-08, 0.8389, 0.5443, 0.0, 0.8389, 0.5443, 0.0, 0.7769, 0.6296, 1.017e-08, 0.6296, 0.7769, -1.017e-08, 0.7769, 0.6296, 1.017e-08, 0.5443, 0.8389, 0.0, 0.6296, 0.7769, -1.017e-08, 0.6296, 0.7769, -1.017e-08, 0.5443, 0.8389, 0.0, 0.3587, 0.9334, 0.0, -0.8389, -0.5443, -2.573e-05, -0.7769, -0.6296, -2.528e-05, -0.9334, -0.3587, 4.611e-09, -0.8389, -0.5443, -2.573e-05, -0.6296, -0.7769, 1.82e-05, -0.7769, -0.6296, -2.528e-05, -0.6296, -0.7769, 1.82e-05, -0.5443, -0.8389, 3.078e-05, -0.7769, -0.6296, -2.528e-05, -0.6296, -0.7769, 1.82e-05, -0.3587, -0.9334, -4.611e-09, -0.5443, -0.8389, 3.078e-05, -0.3587, -0.9334, -4.611e-09, -0.2584, -0.966, 4.611e-09, -0.5443, -0.8389, 3.078e-05, -0.3587, -0.9334, -4.611e-09, -0.05274, -0.9986, -5.05e-06, -0.2584, -0.966, 4.611e-09, -0.05274, -0.9986, -5.05e-06, 0.05274, -0.9986, 5.05e-06, -0.2584, -0.966, 4.611e-09, -0.05274, -0.9986, -5.05e-06, 0.2584, -0.966, -4.611e-09, 0.05274, -0.9986, 5.05e-06, 0.2584, -0.966, -4.611e-09, 0.3587, -0.9334, 2.021e-05, 0.05274, -0.9986, 5.05e-06, 0.2584, -0.966, -4.611e-09, 0.5443, -0.8389, -1.478e-08, 0.3587, -0.9334, 2.021e-05, 0.5443, -0.8389, -1.478e-08, 0.6296, -0.7769, 5.507e-06, 0.3587, -0.9334, 2.021e-05, 0.5443, -0.8389, -1.478e-08, 0.7769, -0.6296, 2.021e-05, 0.6296, -0.7769, 5.507e-06, 0.7769, -0.6296, 2.021e-05, 0.8389, -0.5443, -5.04e-06, 0.6296, -0.7769, 5.507e-06, 0.7769, -0.6296, 2.021e-05, 0.9334, -0.3587, -4.611e-09, 0.8389, -0.5443, -5.04e-06, 0.9334, -0.3587, -4.611e-09, 0.966, -0.2584, -1.82e-05, 0.8389, -0.5443, -5.04e-06, 0.9334, -0.3587, -4.611e-09, 0.9986, -0.05274, -5.05e-06, 0.966, -0.2584, -1.82e-05, 0.9986, -0.05274, -5.05e-06, 0.9986, 0.05274, 5.05e-06, 0.966, -0.2584, -1.82e-05, 0.9986, -0.05274, -5.05e-06, 0.966, 0.2584, -4.611e-09, 0.9986, 0.05274, 5.05e-06, 0.966, 0.2584, -4.611e-09, 0.9334, 0.3587, 4.611e-09, 0.9986, 0.05274, 5.05e-06, 0.966, 0.2584, -4.611e-09, 0.8389, 0.5443, 1.819e-05, 0.9334, 0.3587, 4.611e-09, 0.8389, 0.5443, 1.819e-05, 0.7769, 0.6296, 4.611e-09, 0.9334, 0.3587, 4.611e-09, 0.8389, 0.5443, 1.819e-05, 0.6296, 0.7769, -4.611e-09, 0.7769, 0.6296, 4.611e-09, 0.6296, 0.7769, -4.611e-09, 0.5443, 0.8389, -2.02e-05, 0.7769, 0.6296, 4.611e-09, 0.6296, 0.7769, -4.611e-09, 0.3587, 0.9334, -4.611e-09, 0.5443, 0.8389, -2.02e-05, 0.3587, 0.9334, -4.611e-09, 0.2584, 0.966, 4.611e-09, 0.5443, 0.8389, -2.02e-05, 0.3587, 0.9334, -4.611e-09, 0.05274, 0.9986, -5.05e-06, 0.2584, 0.966, 4.611e-09, 0.05274, 0.9986, -5.05e-06, -0.05274, 0.9986, 5.05e-06, 0.2584, 0.966, 4.611e-09, 0.05274, 0.9986, -5.05e-06, -0.2584, 0.966, -4.611e-09, -0.05274, 0.9986, 5.05e-06, -0.2584, 0.966, -4.611e-09, -0.3587, 0.9334, 4.611e-09, -0.05274, 0.9986, 5.05e-06, -0.2584, 0.966, -4.611e-09, -0.5443, 0.8389, 5.561e-09, -0.3587, 0.9334, 4.611e-09, -0.5443, 0.8389, 5.561e-09, -0.6296, 0.7769, 2.528e-05, -0.3587, 0.9334, 4.611e-09, -0.5443, 0.8389, 5.561e-09, -0.7769, 0.6296, -4.611e-09, -0.6296, 0.7769, 2.528e-05, -0.7769, 0.6296, -4.611e-09, -0.8389, 0.5443, -2.022e-05, -0.6296, 0.7769, 2.528e-05, -0.7769, 0.6296, -4.611e-09, -0.9334, 0.3587, 1.82e-05, -0.8389, 0.5443, -2.022e-05, -0.9334, 0.3587, 1.82e-05, -0.966, 0.2584, -2.021e-05, -0.8389, 0.5443, -2.022e-05, -0.9334, 0.3587, 1.82e-05, -0.9986, 0.05274, -4.611e-09, -0.966, 0.2584, -2.021e-05, -0.9986, 0.05274, -4.611e-09, -0.9986, -0.05274, 2.021e-05, -0.966, 0.2584, -2.021e-05, -0.9986, 0.05274, -4.611e-09, -0.966, -0.2584, -4.611e-09, -0.9986, -0.05274, 2.021e-05, -0.966, -0.2584, -4.611e-09, -0.9334, -0.3587, 4.611e-09, -0.9986, -0.05274, 2.021e-05, -0.966, -0.2584, -4.611e-09, -0.8389, -0.5443, -2.573e-05, -0.9334, -0.3587, 4.611e-09])] * 3)])
me_spool_rope_physics = bpy.data.meshes.new('spool_rope_physics')
me_spool_rope_physics.from_pydata([(9.889, 30.44, 24.0), (9.889, 30.44, 23.0), (-1e-06, 32.0, 23.0), (18.81, 25.89, 23.0), (-25.89, 18.81, 23.0), (-25.89, 18.81, 24.0), (-18.81, 25.89, 23.0), (-30.44, 9.889, 23.0), (25.89, 18.81, 24.0), (30.44, 9.889, 24.0), (25.89, 18.81, 23.0), (30.44, 9.889, 23.0), (32.0, 0.0, 24.0), (25.89, -18.81, 24.0), (30.44, -9.889, 24.0), (18.81, -25.89, 24.0), (9.889, -30.44, 24.0), (1e-06, -32.0, 24.0), (-9.889, -30.44, 24.0), (-25.89, -18.81, 24.0), (-30.44, -9.889, 24.0), (-32.0, -2e-06, 24.0), (18.81, 25.89, 24.0), (-9.889, 30.44, 24.0), (-1e-06, 32.0, 24.0), (-18.81, 25.89, 24.0), (25.89, -18.81, 23.0), (30.44, -9.889, 23.0), (32.0, 0.0, 23.0), (1e-06, -32.0, 23.0), (9.889, -30.44, 23.0), (18.81, -25.89, 23.0), (-30.44, 9.889, 24.0), (-18.81, -25.89, 24.0), (-25.89, -18.81, 23.0), (-18.81, -25.89, 23.0), (-30.44, -9.889, 23.0), (-32.0, -2e-06, 23.0), (-9.889, 30.44, 23.0), (-9.889, -30.44, 23.0), (30.44, 9.889, -23.0), (30.44, -9.889, -23.0), (32.0, 2e-06, -23.0), (25.89, -18.81, -23.0), (18.81, -25.89, -23.0), (9.889, -30.44, -23.0), (25.89, 18.81, -23.0), (1e-06, -32.0, -23.0), (-9.889, -30.44, -23.0), (-18.81, -25.89, -23.0), (-32.0, 0.0, -23.0), (-18.81, 25.89, -23.0), (1e-06, -32.0, -24.0), (-9.889, -30.44, -24.0), (-18.81, -25.89, -24.0), (-9.889, 30.44, -23.0), (-9.889, 30.44, -24.0), (-18.81, 25.89, -24.0), (-25.89, 18.81, -23.0), (-25.89, 18.81, -24.0), (18.81, 25.89, -23.0), (9.889, 30.44, -23.0), (-1e-06, 32.0, -23.0), (-30.44, 9.889, -23.0), (-32.0, 0.0, -24.0), (-30.44, 9.889, -24.0), (-30.44, -9.889, -24.0), (-25.89, -18.81, -24.0), (9.889, -30.44, -24.0), (18.81, -25.89, -24.0), (25.89, -18.81, -24.0), (32.0, 2e-06, -24.0), (30.44, -9.889, -24.0), (9.889, 30.44, -24.0), (25.89, 18.81, -24.0), (30.44, 9.889, -24.0), (18.81, 25.89, -24.0), (-1e-06, 32.0, -24.0), (-30.44, -9.889, -23.0), (-25.89, -18.81, -23.0), (21.46, 0.0, 23.0), (21.46, 2e-06, -23.0), (20.41, 6.63, 23.0), (20.41, 6.63, -23.0), (-17.36, -12.61, 23.0), (-21.46, -2e-06, 23.0), (-20.41, -6.63, 23.0), (-12.61, -17.36, 23.0), (-6.63, -20.41, 23.0), (1e-06, -21.46, 23.0), (6.63, -20.41, 23.0), (12.61, -17.36, 23.0), (17.36, -12.61, 23.0), (20.41, -6.63, 23.0), (-17.36, 12.61, 23.0), (6.63, 20.41, 23.0), (17.36, 12.61, 23.0), (12.61, 17.36, 23.0), (-6.63, 20.41, 23.0), (-1e-06, 21.46, 23.0), (-12.61, 17.36, 23.0), (-20.41, 6.63, 23.0), (20.41, -6.63, -23.0), (12.61, -17.36, -23.0), (6.63, -20.41, -23.0), (1e-06, -21.46, -23.0), (-20.41, 6.63, -23.0), (-17.36, 12.61, -23.0), (-12.61, 17.36, -23.0), (-6.63, 20.41, -23.0), (-21.46, 0.0, -23.0), (-20.41, -6.63, -23.0), (-17.36, -12.61, -23.0), (-12.61, -17.36, -23.0), (-1e-06, 21.46, -23.0), (6.63, 20.41, -23.0), (12.61, 17.36, -23.0), (17.36, -12.61, -23.0), (17.36, 12.61, -23.0), (-6.63, -20.41, -23.0)], [], [(0, 1, 2), (1, 0, 3), (2, 1, 3), (4, 5, 6), (5, 4, 7), (4, 6, 7), (8, 9, 10), (9, 11, 10), (10, 11, 3), (10, 3, 8), (12, 13, 14), (12, 15, 13), (12, 16, 15), (12, 17, 16), (12, 18, 17), (12, 19, 18), (12, 20, 19), (12, 21, 20), (12, 5, 21), (12, 0, 5), (12, 8, 0), (8, 22, 0), (0, 23, 5), (0, 24, 23), (23, 25, 5), (0, 2, 24), (0, 22, 3), (14, 26, 27), (14, 13, 26), (27, 12, 14), (27, 28, 12), (16, 29, 30), (16, 17, 29), (30, 31, 16), (16, 31, 15), (32, 21, 5), (6, 5, 25), (32, 5, 7), (33, 19, 34), (34, 35, 33), (36, 34, 19), (34, 36, 35), (32, 7, 37), (32, 37, 21), (37, 36, 21), (21, 36, 20), (36, 37, 7), (20, 36, 19), (29, 35, 30), (30, 35, 31), (31, 35, 26), (26, 35, 27), (27, 35, 11), (11, 35, 2), (2, 35, 7), (27, 11, 28), (11, 2, 3), (9, 28, 11), (6, 2, 7), (2, 6, 38), (2, 38, 24), (3, 22, 8), (29, 18, 39), (29, 17, 18), (35, 39, 33), (39, 18, 33), (29, 39, 35), (18, 19, 33), (15, 26, 13), (15, 31, 26), (25, 23, 6), (6, 23, 38), (36, 7, 35), (38, 23, 24), (12, 28, 9), (8, 12, 9), (40, 41, 42), (40, 43, 41), (40, 44, 43), (40, 45, 44), (40, 46, 45), (46, 47, 45), (46, 48, 47), (46, 49, 48), (46, 50, 49), (46, 51, 50), (48, 52, 47), (48, 53, 52), (48, 54, 53), (48, 49, 54), (55, 56, 57), (55, 57, 51), (51, 57, 58), (58, 57, 59), (60, 61, 46), (61, 62, 46), (62, 51, 46), (63, 50, 51), (51, 58, 63), (51, 62, 55), (64, 65, 66), (66, 65, 67), (67, 65, 59), (67, 59, 53), (53, 59, 52), (52, 59, 68), (68, 59, 69), (69, 59, 70), (70, 59, 71), (70, 71, 72), (71, 59, 73), (71, 73, 74), (71, 74, 75), (74, 73, 76), (73, 59, 56), (73, 56, 77), (60, 76, 61), (61, 76, 73), (76, 60, 74), (66, 78, 50), (66, 50, 64), (66, 67, 78), (67, 53, 54), (41, 72, 42), (72, 71, 42), (42, 71, 40), (71, 75, 40), (43, 69, 70), (43, 44, 69), (70, 72, 43), (43, 72, 41), (59, 57, 56), (65, 63, 59), (59, 63, 58), (50, 63, 64), (64, 63, 65), (60, 46, 74), (67, 54, 79), (54, 49, 79), (78, 67, 79), (78, 79, 49), (49, 50, 78), (52, 45, 47), (52, 68, 45), (75, 46, 40), (75, 74, 46), (45, 69, 44), (45, 68, 69), (62, 77, 55), (55, 77, 56), (62, 61, 77), (77, 61, 73), (80, 81, 82), (81, 83, 82), (84, 85, 86), (84, 87, 85), (87, 88, 85), (88, 89, 85), (89, 90, 85), (90, 91, 85), (91, 92, 85), (92, 93, 85), (93, 80, 85), (80, 94, 85), (80, 95, 94), (80, 96, 95), (80, 82, 96), (96, 97, 95), (95, 98, 94), (95, 99, 98), (98, 100, 94), (94, 101, 85), (80, 93, 102), (102, 81, 80), (103, 90, 104), (103, 91, 90), (104, 89, 105), (104, 90, 89), (106, 107, 108), (106, 108, 109), (106, 109, 110), (110, 109, 111), (111, 109, 112), (112, 109, 113), (113, 109, 114), (113, 114, 115), (113, 115, 116), (113, 116, 81), (113, 81, 104), (113, 104, 105), (104, 81, 117), (117, 81, 102), (81, 116, 118), (81, 118, 83), (103, 104, 117), (118, 116, 97), (118, 97, 96), (97, 116, 115), (115, 114, 99), (115, 99, 95), (98, 99, 114), (118, 96, 83), (96, 82, 83), (92, 117, 93), (117, 102, 93), (117, 92, 103), (92, 91, 103), (85, 110, 111), (85, 111, 86), (106, 110, 101), (101, 110, 85), (107, 106, 94), (94, 106, 101), (107, 94, 100), (111, 112, 86), (86, 112, 84), (84, 113, 87), (84, 112, 113), (119, 87, 113), (119, 88, 87), (119, 105, 88), (105, 89, 88), (97, 115, 95), (100, 98, 108), (108, 98, 109), (109, 98, 114), (108, 107, 100), (119, 113, 105)])
me_spool_rope_physics.polygons.foreach_set('use_smooth', [True] * 228)
_uv = me_spool_rope_physics.uv_layers.new(name='UVMap')
_uv.uv.foreach_set('vector', [0.0, 0.0, 0.0, 0.0, 0.0, 0.0, 0.0, 0.0, 0.0, 0.0, 0.0, 0.0, 0.0, 0.0, 0.0, 0.0, 0.0, 0.0, 0.0, 0.0, 0.0, 0.0, 0.0, 0.0, 0.0, 0.0, 0.0, 0.0, 0.0, 0.0, 0.0, 0.0, 0.0, 0.0, 0.0, 0.0, 0.0, 0.0, 0.0, 0.0, 0.0, 0.0, 0.0, 0.0, 0.0, 0.0, 0.0, 0.0, 0.0, 0.0, 0.0, 0.0, 0.0, 0.0, 0.0, 0.0, 0.0, 0.0, 0.0, 0.0, 0.0, 0.0, 0.0, 0.0, 0.0, 0.0, 0.0, 0.0, 0.0, 0.0, 0.0, 0.0, 0.0, 0.0, 0.0, 0.0, 0.0, 0.0, 0.0, 0.0, 0.0, 0.0, 0.0, 0.0, 0.0, 0.0, 0.0, 0.0, 0.0, 0.0, 0.0, 0.0, 0.0, 0.0, 0.0, 0.0, 0.0, 0.0, 0.0, 0.0, 0.0, 0.0, 0.0, 0.0, 0.0, 0.0, 0.0, 0.0, 0.0, 0.0, 0.0, 0.0, 0.0, 0.0, 0.0, 0.0, 0.0, 0.0, 0.0, 0.0, 0.0, 0.0, 0.0, 0.0, 0.0, 0.0, 0.0, 0.0, 0.0, 0.0, 0.0, 0.0, 0.0, 0.0, 0.0, 0.0, 0.0, 0.0, 0.0, 0.0, 0.0, 0.0, 0.0, 0.0, 0.0, 0.0, 0.0, 0.0, 0.0, 0.0, 0.0, 0.0, 0.0, 0.0, 0.0, 0.0, 0.0, 0.0, 0.0, 0.0, 0.0, 0.0, 0.0, 0.0, 0.0, 0.0, 0.0, 0.0, 0.0, 0.0, 0.0, 0.0, 0.0, 0.0, 0.0, 0.0, 0.0, 0.0, 0.0, 0.0, 0.0, 0.0, 0.0, 0.0, 0.0, 0.0, 0.0, 0.0, 0.0, 0.0, 0.0, 0.0, 0.0, 0.0, 0.0, 0.0, 0.0, 0.0, 0.0, 0.0, 0.0, 0.0, 0.0, 0.0, 0.0, 0.0, 0.0, 0.0, 0.0, 0.0, 0.0, 0.0, 0.0, 0.0, 0.0, 0.0, 0.0, 0.0, 0.0, 0.0, 0.0, 0.0, 0.0, 0.0, 0.0, 0.0, 0.0, 0.0, 0.0, 0.0, 0.0, 0.0, 0.0, 0.0, 0.0, 0.0, 0.0, 0.0, 0.0, 0.0, 0.0, 0.0, 0.0, 0.0, 0.0, 0.0, 0.0, 0.0, 0.0, 0.0, 0.0, 0.0, 0.0, 0.0, 0.0, 0.0, 0.0, 0.0, 0.0, 0.0, 0.0, 0.0, 0.0, 0.0, 0.0, 0.0, 0.0, 0.0, 0.0, 0.0, 0.0, 0.0, 0.0, 0.0, 0.0, 0.0, 0.0, 0.0, 0.0, 0.0, 0.0, 0.0, 0.0, 0.0, 0.0, 0.0, 0.0, 0.0, 0.0, 0.0, 0.0, 0.0, 0.0, 0.0, 0.0, 0.0, 0.0, 0.0, 0.0, 0.0, 0.0, 0.0, 0.0, 0.0, 0.0, 0.0, 0.0, 0.0, 0.0, 0.0, 0.0, 0.0, 0.0, 0.0, 0.0, 0.0, 0.0, 0.0, 0.0, 0.0, 0.0, 0.0, 0.0, 0.0, 0.0, 0.0, 0.0, 0.0, 0.0, 0.0, 0.0, 0.0, 0.0, 0.0, 0.0, 0.0, 0.0, 0.0, 0.0, 0.0, 0.0, 0.0, 0.0, 0.0, 0.0, 0.0, 0.0, 0.0, 0.0, 0.0, 0.0, 0.0, 0.0, 0.0, 0.0, 0.0, 0.0, 0.0, 0.0, 0.0, 0.0, 0.0, 0.0, 0.0, 0.0, 0.0, 0.0, 0.0, 0.0, 0.0, 0.0, 0.0, 0.0, 0.0, 0.0, 0.0, 0.0, 0.0, 0.0, 0.0, 0.0, 0.0, 0.0, 0.0, 0.0, 0.0, 0.0, 0.0, 0.0, 0.0, 0.0, 0.0, 0.0, 0.0, 0.0, 0.0, 0.0, 0.0, 0.0, 0.0, 0.0, 0.0, 0.0, 0.0, 0.0, 0.0, 0.0, 0.0, 0.0, 0.0, 0.0, 0.0, 0.0, 0.0, 0.0, 0.0, 0.0, 0.0, 0.0, 0.0, 0.0, 0.0, 0.0, 0.0, 0.0, 0.0, 0.0, 0.0, 0.0, 0.0, 0.0, 0.0, 0.0, 0.0, 0.0, 0.0, 0.0, 0.0, 0.0, 0.0, 0.0, 0.0, 0.0, 0.0, 0.0, 0.0, 0.0, 0.0, 0.0, 0.0, 0.0, 0.0, 0.0, 0.0, 0.0, 0.0, 0.0, 0.0, 0.0, 0.0, 0.0, 0.0, 0.0, 0.0, 0.0, 0.0, 0.0, 0.0, 0.0, 0.0, 0.0, 0.0, 0.0, 0.0, 0.0, 0.0, 0.0, 0.0, 0.0, 0.0, 0.0, 0.0, 0.0, 0.0, 0.0, 0.0, 0.0, 0.0, 0.0, 0.0, 0.0, 0.0, 0.0, 0.0, 0.0, 0.0, 0.0, 0.0, 0.0, 0.0, 0.0, 0.0, 0.0, 0.0, 0.0, 0.0, 0.0, 0.0, 0.0, 0.0, 0.0, 0.0, 0.0, 0.0, 0.0, 0.0, 0.0, 0.0, 0.0, 0.0, 0.0, 0.0, 0.0, 0.0, 0.0, 0.0, 0.0, 0.0, 0.0, 0.0, 0.0, 0.0, 0.0, 0.0, 0.0, 0.0, 0.0, 0.0, 0.0, 0.0, 0.0, 0.0, 0.0, 0.0, 0.0, 0.0, 0.0, 0.0, 0.0, 0.0, 0.0, 0.0, 0.0, 0.0, 0.0, 0.0, 0.0, 0.0, 0.0, 0.0, 0.0, 0.0, 0.0, 0.0, 0.0, 0.0, 0.0, 0.0, 0.0, 0.0, 0.0, 0.0, 0.0, 0.0, 0.0, 0.0, 0.0, 0.0, 0.0, 0.0, 0.0, 0.0, 0.0, 0.0, 0.0, 0.0, 0.0, 0.0, 0.0, 0.0, 0.0, 0.0, 0.0, 0.0, 0.0, 0.0, 0.0, 0.0, 0.0, 0.0, 0.0, 0.0, 0.0, 0.0, 0.0, 0.0, 0.0, 0.0, 0.0, 0.0, 0.0, 0.0, 0.0, 0.0, 0.0, 0.0, 0.0, 0.0, 0.0, 0.0, 0.0, 0.0, 0.0, 0.0, 0.0, 0.0, 0.0, 0.0, 0.0, 0.0, 0.0, 0.0, 0.0, 0.0, 0.0, 0.0, 0.0, 0.0, 0.0, 0.0, 0.0, 0.0, 0.0, 0.0, 0.0, 0.0, 0.0, 0.0, 0.0, 0.0, 0.0, 0.0, 0.0, 0.0, 0.0, 0.0, 0.0, 0.0, 0.0, 0.0, 0.0, 0.0, 0.0, 0.0, 0.0, 0.0, 0.0, 0.0, 0.0, 0.0, 0.0, 0.0, 0.0, 0.0, 0.0, 0.0, 0.0, 0.0, 0.0, 0.0, 0.0, 0.0, 0.0, 0.0, 0.0, 0.0, 0.0, 0.0, 0.0, 0.0, 0.0, 0.0, 0.0, 0.0, 0.0, 0.0, 0.0, 0.0, 0.0, 0.0, 0.0, 0.0, 0.0, 0.0, 0.0, 0.0, 0.0, 0.0, 0.0, 0.0, 0.0, 0.0, 0.0, 0.0, 0.0, 0.0, 0.0, 0.0, 0.0, 0.0, 0.0, 0.0, 0.0, 0.0, 0.0, 0.0, 0.0, 0.0, 0.0, 0.0, 0.0, 0.0, 0.0, 0.0, 0.0, 0.0, 0.0, 0.0, 0.0, 0.0, 0.0, 0.0, 0.0, 0.0, 0.0, 0.0, 0.0, 0.0, 0.0, 0.0, 0.0, 0.0, 0.0, 0.0, 0.0, 0.0, 0.0, 0.0, 0.0, 0.0, 0.0, 0.0, 0.0, 0.0, 0.0, 0.0, 0.0, 0.0, 0.0, 0.0, 0.0, 0.0, 0.0, 0.0, 0.0, 0.0, 0.0, 0.0, 0.0, 0.0, 0.0, 0.0, 0.0, 0.0, 0.0, 0.0, 0.0, 0.0, 0.0, 0.0, 0.0, 0.0, 0.0, 0.0, 0.0, 0.0, 0.0, 0.0, 0.0, 0.0, 0.0, 0.0, 0.0, 0.0, 0.0, 0.0, 0.0, 0.0, 0.0, 0.0, 0.0, 0.0, 0.0, 0.0, 0.0, 0.0, 0.0, 0.0, 0.0, 0.0, 0.0, 0.0, 0.0, 0.0, 0.0, 0.0, 0.0, 0.0, 0.0, 0.0, 0.0, 0.0, 0.0, 0.0, 0.0, 0.0, 0.0, 0.0, 0.0, 0.0, 0.0, 0.0, 0.0, 0.0, 0.0, 0.0, 0.0, 0.0, 0.0, 0.0, 0.0, 0.0, 0.0, 0.0, 0.0, 0.0, 0.0, 0.0, 0.0, 0.0, 0.0, 0.0, 0.0, 0.0, 0.0, 0.0, 0.0, 0.0, 0.0, 0.0, 0.0, 0.0, 0.0, 0.0, 0.0, 0.0, 0.0, 0.0, 0.0, 0.0, 0.0, 0.0, 0.0, 0.0, 0.0, 0.0, 0.0, 0.0, 0.0, 0.0, 0.0, 0.0, 0.0, 0.0, 0.0, 0.0, 0.0, 0.0, 0.0, 0.0, 0.0, 0.0, 0.0, 0.0, 0.0, 0.0, 0.0, 0.0, 0.0, 0.0, 0.0, 0.0, 0.0, 0.0, 0.0, 0.0, 0.0, 0.0, 0.0, 0.0, 0.0, 0.0, 0.0, 0.0, 0.0, 0.0, 0.0, 0.0, 0.0, 0.0, 0.0, 0.0, 0.0, 0.0, 0.0, 0.0, 0.0, 0.0, 0.0, 0.0, 0.0, 0.0, 0.0, 0.0, 0.0, 0.0, 0.0, 0.0, 0.0, 0.0, 0.0, 0.0, 0.0, 0.0, 0.0, 0.0, 0.0, 0.0, 0.0, 0.0, 0.0, 0.0, 0.0, 0.0, 0.0, 0.0, 0.0, 0.0, 0.0, 0.0, 0.0, 0.0, 0.0, 0.0, 0.0, 0.0, 0.0, 0.0, 0.0, 0.0, 0.0, 0.0, 0.0, 0.0, 0.0, 0.0, 0.0, 0.0, 0.0, 0.0, 0.0, 0.0, 0.0, 0.0, 0.0, 0.0, 0.0, 0.0, 0.0, 0.0, 0.0, 0.0, 0.0, 0.0, 0.0, 0.0, 0.0, 0.0, 0.0, 0.0, 0.0, 0.0, 0.0, 0.0, 0.0, 0.0, 0.0, 0.0, 0.0, 0.0, 0.0, 0.0, 0.0, 0.0, 0.0, 0.0, 0.0, 0.0, 0.0, 0.0, 0.0, 0.0, 0.0, 0.0, 0.0, 0.0, 0.0, 0.0, 0.0, 0.0, 0.0, 0.0, 0.0, 0.0, 0.0, 0.0, 0.0, 0.0, 0.0, 0.0, 0.0, 0.0, 0.0, 0.0, 0.0, 0.0, 0.0, 0.0, 0.0, 0.0, 0.0, 0.0, 0.0, 0.0, 0.0, 0.0, 0.0, 0.0, 0.0, 0.0, 0.0, 0.0, 0.0, 0.0, 0.0, 0.0, 0.0, 0.0, 0.0, 0.0, 0.0, 0.0, 0.0, 0.0, 0.0, 0.0, 0.0, 0.0, 0.0, 0.0, 0.0, 0.0, 0.0, 0.0, 0.0, 0.0, 0.0, 0.0, 0.0, 0.0, 0.0, 0.0, 0.0, 0.0, 0.0, 0.0, 0.0, 0.0, 0.0, 0.0, 0.0, 0.0, 0.0, 0.0, 0.0, 0.0, 0.0, 0.0, 0.0, 0.0, 0.0, 0.0, 0.0, 0.0, 0.0, 0.0, 0.0, 0.0, 0.0, 0.0, 0.0, 0.0, 0.0, 0.0, 0.0, 0.0, 0.0, 0.0, 0.0, 0.0, 0.0, 0.0, 0.0, 0.0, 0.0, 0.0, 0.0, 0.0, 0.0, 0.0, 0.0, 0.0, 0.0, 0.0, 0.0, 0.0, 0.0, 0.0, 0.0, 0.0, 0.0, 0.0, 0.0, 0.0, 0.0, 0.0, 0.0, 0.0, 0.0, 0.0, 0.0, 0.0, 0.0, 0.0, 0.0, 0.0, 0.0, 0.0, 0.0, 0.0, 0.0, 0.0, 0.0, 0.0, 0.0, 0.0, 0.0, 0.0, 0.0, 0.0, 0.0, 0.0, 0.0, 0.0, 0.0, 0.0, 0.0, 0.0, 0.0, 0.0, 0.0, 0.0, 0.0, 0.0, 0.0, 0.0, 0.0, 0.0, 0.0, 0.0, 0.0, 0.0, 0.0, 0.0, 0.0, 0.0, 0.0, 0.0, 0.0, 0.0, 0.0, 0.0, 0.0, 0.0, 0.0, 0.0, 0.0, 0.0, 0.0, 0.0, 0.0, 0.0, 0.0, 0.0, 0.0, 0.0, 0.0, 0.0, 0.0, 0.0, 0.0, 0.0, 0.0, 0.0, 0.0, 0.0, 0.0, 0.0, 0.0, 0.0, 0.0, 0.0, 0.0, 0.0, 0.0, 0.0, 0.0, 0.0, 0.0, 0.0, 0.0, 0.0, 0.0, 0.0, 0.0, 0.0, 0.0, 0.0, 0.0, 0.0, 0.0, 0.0, 0.0, 0.0, 0.0, 0.0, 0.0, 0.0, 0.0, 0.0, 0.0, 0.0, 0.0, 0.0, 0.0, 0.0, 0.0, 0.0, 0.0, 0.0, 0.0, 0.0, 0.0, 0.0, 0.0, 0.0, 0.0, 0.0, 0.0, 0.0, 0.0, 0.0, 0.0, 0.0, 0.0, 0.0, 0.0, 0.0, 0.0, 0.0, 0.0, 0.0, 0.0, 0.0, 0.0, 0.0, 0.0, 0.0, 0.0, 0.0, 0.0, 0.0, 0.0, 0.0, 0.0, 0.0, 0.0, 0.0, 0.0, 0.0, 0.0, 0.0, 0.0, 0.0, 0.0, 0.0, 0.0, 0.0, 0.0, 0.0, 0.0, 0.0, 0.0, 0.0, 0.0, 0.0, 0.0, 0.0, 0.0, 0.0, 0.0, 0.0, 0.0, 0.0, 0.0, 0.0, 0.0, 0.0, 0.0, 0.0, 0.0, 0.0, 0.0, 0.0, 0.0, 0.0, 0.0, 0.0])
me_spool_rope_physics.materials.append(mat_phy)
me_spool_rope_physics.use_remesh_fix_poles = True
me_spool_rope_physics.use_remesh_preserve_attributes = False
me_spool_rope_physics.use_mirror_vertex_groups = False
me_spool_rope_physics.update()
me_spool_rope_physics.normals_split_custom_set([tuple(v) for v in zip(*[iter([-0.02016, -0.9998, 0.006621, -0.5117, 0.8429, 0.1663, -0.007342, 1.0, 0.0004289, -0.5117, 0.8429, 0.1663, -0.02016, -0.9998, 0.006621, -0.1086, 0.9909, 0.07895, -0.007342, 1.0, 0.0004289, -0.5117, 0.8429, 0.1663, -0.1086, 0.9909, 0.07895, -0.3163, 0.8428, -0.4354, -0.008265, -0.9999, -0.01126, -0.1087, 0.9909, -0.07892, -0.008265, -0.9999, -0.01126, -0.3163, 0.8428, -0.4354, -0.005776, 0.9999, -0.0148, -0.3163, 0.8428, -0.4354, -0.1087, 0.9909, -0.07892, -0.005776, 0.9999, -0.0148, -0.06383, -0.9949, 0.07869, -0.2432, -0.6166, 0.7488, -0.3767, 0.7218, 0.5807, -0.2432, -0.6166, 0.7488, -0.001792, 1.0, 0.005405, -0.3767, 0.7218, 0.5807, -0.3767, 0.7218, 0.5807, -0.001792, 1.0, 0.005405, -0.1086, 0.9909, 0.07895, -0.3767, 0.7218, 0.5807, -0.1086, 0.9909, 0.07895, -0.06383, -0.9949, 0.07869, 0.0002462, -1.0, 0.005018, 0.09489, -0.9869, 0.1307, 0.2483, -0.7217, 0.6461, 0.0002462, -1.0, 0.005018, 0.08794, -0.9936, 0.07121, 0.09489, -0.9869, 0.1307, 0.0002462, -1.0, 0.005018, 0.08562, -0.9959, 0.02783, 0.08794, -0.9936, 0.07121, 0.0002462, -1.0, 0.005018, 0.03126, -0.9995, 2.9e-05, 0.08562, -0.9959, 0.02783, 0.0002462, -1.0, 0.005018, 0.02098, -0.9998, -0.00558, 0.03126, -0.9995, 2.9e-05, 0.0002462, -1.0, 0.005018, 0.01002, -0.9998, -0.01553, 0.02098, -0.9998, -0.00558, 0.0002462, -1.0, 0.005018, 0.004958, -0.9999, -0.01518, 0.01002, -0.9998, -0.01553, 0.0002462, -1.0, 0.005018, 0.0007435, -0.9999, -0.01592, 0.004958, -0.9999, -0.01518, 0.0002462, -1.0, 0.005018, -0.008265, -0.9999, -0.01126, 0.0007435, -0.9999, -0.01592, 0.0002462, -1.0, 0.005018, -0.02016, -0.9998, 0.006621, -0.008265, -0.9999, -0.01126, 0.0002462, -1.0, 0.005018, -0.06383, -0.9949, 0.07869, -0.02016, -0.9998, 0.006621, -0.06383, -0.9949, 0.07869, -0.4353, -0.8429, 0.3163, -0.02016, -0.9998, 0.006621, -0.02016, -0.9998, 0.006621, -0.09458, -0.9949, -0.03634, -0.008265, -0.9999, -0.01126, -0.02016, -0.9998, 0.006621, -0.6912, -0.7217, -0.03656, -0.09458, -0.9949, -0.03634, -0.09458, -0.9949, -0.03634, -0.4354, -0.8428, -0.3163, -0.008265, -0.9999, -0.01126, -0.02016, -0.9998, 0.006621, -0.007342, 1.0, 0.0004289, -0.6912, -0.7217, -0.03656, -0.02016, -0.9998, 0.006621, -0.4353, -0.8429, 0.3163, -0.1086, 0.9909, 0.07895, 0.2483, -0.7217, 0.6461, 0.03665, 0.9981, 0.05046, 0.005647, 0.9998, 0.02098, 0.2483, -0.7217, 0.6461, 0.09489, -0.9869, 0.1307, 0.03665, 0.9981, 0.05046, 0.005647, 0.9998, 0.02098, 0.0002462, -1.0, 0.005018, 0.2483, -0.7217, 0.6461, 0.005647, 0.9998, 0.02098, -0.03642, 0.7217, 0.6912, 0.0002462, -1.0, 0.005018, 0.08562, -0.9959, 0.02783, 0.311, 0.9504, -2.867e-05, 0.07193, 0.9971, 0.02335, 0.08562, -0.9959, 0.02783, 0.03126, -0.9995, 2.9e-05, 0.311, 0.9504, -2.867e-05, 0.07193, 0.9971, 0.02335, 0.0569, 0.9977, 0.03694, 0.08562, -0.9959, 0.02783, 0.08562, -0.9959, 0.02783, 0.0569, 0.9977, 0.03694, 0.08794, -0.9936, 0.07121, -0.1789, -0.7218, -0.6686, 0.0007435, -0.9999, -0.01592, -0.008265, -0.9999, -0.01126, -0.1087, 0.9909, -0.07892, -0.008265, -0.9999, -0.01126, -0.4354, -0.8428, -0.3163, -0.1789, -0.7218, -0.6686, -0.008265, -0.9999, -0.01126, -0.005776, 0.9999, -0.0148, 0.6369, -0.6166, -0.4627, 0.01002, -0.9998, -0.01553, 0.4358, 0.7218, -0.5378, 0.4358, 0.7218, -0.5378, 0.002854, 1.0, -0.002056, 0.6369, -0.6166, -0.4627, 0.0415, 0.9909, -0.1278, 0.4358, 0.7218, -0.5378, 0.01002, -0.9998, -0.01553, 0.4358, 0.7218, -0.5378, 0.0415, 0.9909, -0.1278, 0.002854, 1.0, -0.002056, -0.1789, -0.7218, -0.6686, -0.005776, 0.9999, -0.0148, -0.0365, 0.7217, -0.6912, -0.1789, -0.7218, -0.6686, -0.0365, 0.7217, -0.6912, 0.0007435, -0.9999, -0.01592, -0.0365, 0.7217, -0.6912, 0.0415, 0.9909, -0.1278, 0.0007435, -0.9999, -0.01592, 0.0007435, -0.9999, -0.01592, 0.0415, 0.9909, -0.1278, 0.004958, -0.9999, -0.01518, 0.0415, 0.9909, -0.1278, -0.0365, 0.7217, -0.6912, -0.005776, 0.9999, -0.0148, 0.004958, -0.9999, -0.01518, 0.0415, 0.9909, -0.1278, 0.01002, -0.9998, -0.01553, 0.311, 0.9504, -2.867e-05, 0.002854, 1.0, -0.002056, 0.07193, 0.9971, 0.02335, 0.07193, 0.9971, 0.02335, 0.002854, 1.0, -0.002056, 0.0569, 0.9977, 0.03694, 0.0569, 0.9977, 0.03694, 0.002854, 1.0, -0.002056, 0.03665, 0.9981, 0.05046, 0.03665, 0.9981, 0.05046, 0.002854, 1.0, -0.002056, 0.005647, 0.9998, 0.02098, 0.005647, 0.9998, 0.02098, 0.002854, 1.0, -0.002056, -0.001792, 1.0, 0.005405, -0.001792, 1.0, 0.005405, 0.002854, 1.0, -0.002056, -0.007342, 1.0, 0.0004289, -0.007342, 1.0, 0.0004289, 0.002854, 1.0, -0.002056, -0.005776, 0.9999, -0.0148, 0.005647, 0.9998, 0.02098, -0.001792, 1.0, 0.005405, -0.03642, 0.7217, 0.6912, -0.001792, 1.0, 0.005405, -0.007342, 1.0, 0.0004289, -0.1086, 0.9909, 0.07895, -0.2432, -0.6166, 0.7488, -0.03642, 0.7217, 0.6912, -0.001792, 1.0, 0.005405, -0.1087, 0.9909, -0.07892, -0.007342, 1.0, 0.0004289, -0.005776, 0.9999, -0.0148, -0.007342, 1.0, 0.0004289, -0.1087, 0.9909, -0.07892, -0.6686, 0.7217, -0.1789, -0.007342, 1.0, 0.0004289, -0.6686, 0.7217, -0.1789, -0.6912, -0.7217, -0.03656, -0.1086, 0.9909, 0.07895, -0.4353, -0.8429, 0.3163, -0.06383, -0.9949, 0.07869, 0.311, 0.9504, -2.867e-05, 0.02098, -0.9998, -0.00558, 0.6461, 0.7218, -0.2483, 0.311, 0.9504, -2.867e-05, 0.03126, -0.9995, 2.9e-05, 0.02098, -0.9998, -0.00558, 0.002854, 1.0, -0.002056, 0.6461, 0.7218, -0.2483, 0.6369, -0.6166, -0.4627, 0.6461, 0.7218, -0.2483, 0.02098, -0.9998, -0.00558, 0.6369, -0.6166, -0.4627, 0.311, 0.9504, -2.867e-05, 0.6461, 0.7218, -0.2483, 0.002854, 1.0, -0.002056, 0.02098, -0.9998, -0.00558, 0.01002, -0.9998, -0.01553, 0.6369, -0.6166, -0.4627, 0.08794, -0.9936, 0.07121, 0.03665, 0.9981, 0.05046, 0.09489, -0.9869, 0.1307, 0.08794, -0.9936, 0.07121, 0.0569, 0.9977, 0.03694, 0.03665, 0.9981, 0.05046, -0.4354, -0.8428, -0.3163, -0.09458, -0.9949, -0.03634, -0.1087, 0.9909, -0.07892, -0.1087, 0.9909, -0.07892, -0.09458, -0.9949, -0.03634, -0.6686, 0.7217, -0.1789, 0.0415, 0.9909, -0.1278, -0.005776, 0.9999, -0.0148, 0.002854, 1.0, -0.002056, -0.6686, 0.7217, -0.1789, -0.09458, -0.9949, -0.03634, -0.6912, -0.7217, -0.03656, 0.0002462, -1.0, 0.005018, -0.03642, 0.7217, 0.6912, -0.2432, -0.6166, 0.7488, -0.06383, -0.9949, 0.07869, 0.0002462, -1.0, 0.005018, -0.2432, -0.6166, 0.7488, -0.008273, -0.9995, 0.03099, 0.04994, -0.9869, 0.1536, 0.03652, -0.7217, 0.6912, -0.008273, -0.9995, 0.03099, 0.0881, -0.9887, 0.1213, 0.04994, -0.9869, 0.1536, -0.008273, -0.9995, 0.03099, 0.03661, -0.999, 0.02651, 0.0881, -0.9887, 0.1213, -0.008273, -0.9995, 0.03099, 0.03436, -0.9993, 0.01114, 0.03661, -0.999, 0.02651, -0.008273, -0.9995, 0.03099, -0.002917, -1.0, 0.004571, 0.03436, -0.9993, 0.01114, -0.002917, -1.0, 0.004571, 0.01963, -0.9998, 5.811e-06, 0.03436, -0.9993, 0.01114, -0.002917, -1.0, 0.004571, 0.03283, -0.9994, -0.01065, 0.01963, -0.9998, 5.811e-06, -0.002917, -1.0, 0.004571, 0.006481, -1.0, -0.004727, 0.03283, -0.9994, -0.01065, -0.002917, -1.0, 0.004571, 0.0005147, -1.0, -0.009284, 0.006481, -1.0, -0.004727, -0.002917, -1.0, 0.004571, -0.008888, -0.9999, -0.006478, 0.0005147, -1.0, -0.009284, 0.03283, -0.9994, -0.01065, 0.03934, 0.9992, -8.464e-06, 0.01963, -0.9998, 5.811e-06, 0.03283, -0.9994, -0.01065, 0.01719, 0.9998, -0.00558, 0.03934, 0.9992, -8.464e-06, 0.03283, -0.9994, -0.01065, 0.6369, 0.6165, -0.4628, 0.01719, 0.9998, -0.00558, 0.03283, -0.9994, -0.01065, 0.006481, -1.0, -0.004727, 0.6369, 0.6165, -0.4628, -0.7488, -0.6166, -0.2432, -0.06431, 0.9977, -0.0209, -0.6369, 0.6165, -0.4628, -0.7488, -0.6166, -0.2432, -0.6369, 0.6165, -0.4628, -0.008888, -0.9999, -0.006478, -0.008888, -0.9999, -0.006478, -0.6369, 0.6165, -0.4628, -0.4359, -0.7217, -0.5377, -0.4359, -0.7217, -0.5377, -0.6369, 0.6165, -0.4628, -0.00274, 1.0, -0.004238, -0.5377, -0.7217, 0.4359, -0.2958, -0.9504, 0.09619, -0.002917, -1.0, 0.004571, -0.2958, -0.9504, 0.09619, -0.0375, -0.9993, 6.229e-06, -0.002917, -1.0, 0.004571, -0.0375, -0.9993, 6.229e-06, -0.008888, -0.9999, -0.006478, -0.002917, -1.0, 0.004571, -0.09605, -0.9504, -0.2958, 0.0005147, -1.0, -0.009284, -0.008888, -0.9999, -0.006478, -0.008888, -0.9999, -0.006478, -0.4359, -0.7217, -0.5377, -0.09605, -0.9504, -0.2958, -0.008888, -0.9999, -0.006478, -0.0375, -0.9993, 6.229e-06, -0.7488, -0.6166, -0.2432, -0.03653, 0.7217, -0.6912, -0.02083, 0.9977, -0.06435, 0.06167, 0.9711, -0.2306, 0.06167, 0.9711, -0.2306, -0.02083, 0.9977, -0.06435, 0.01809, 0.9994, -0.02794, 0.01809, 0.9994, -0.02794, -0.02083, 0.9977, -0.06435, -0.00274, 1.0, -0.004238, 0.01809, 0.9994, -0.02794, -0.00274, 1.0, -0.004238, 0.01719, 0.9998, -0.00558, 0.01719, 0.9998, -0.00558, -0.00274, 1.0, -0.004238, 0.03934, 0.9992, -8.464e-06, 0.03934, 0.9992, -8.464e-06, -0.00274, 1.0, -0.004238, 0.0164, 0.9999, 0.005332, 0.0164, 0.9999, 0.005332, -0.00274, 1.0, -0.004238, 0.02588, 0.9995, 0.01883, 0.02588, 0.9995, 0.01883, -0.00274, 1.0, -0.004238, 0.006267, 0.9999, 0.008538, 0.006267, 0.9999, 0.008538, -0.00274, 1.0, -0.004238, -0.0005824, 0.9999, 0.0104, 0.006267, 0.9999, 0.008538, -0.0005824, 0.9999, 0.0104, 0.2433, 0.6165, 0.7488, -0.0005824, 0.9999, 0.0104, -0.00274, 1.0, -0.004238, -0.01008, 0.9999, 0.003284, -0.0005824, 0.9999, 0.0104, -0.01008, 0.9999, 0.003284, -0.06369, 0.9949, 0.07873, -0.0005824, 0.9999, 0.0104, -0.06369, 0.9949, 0.07873, -0.2482, 0.7218, 0.6461, -0.06369, 0.9949, 0.07873, -0.01008, 0.9999, 0.003284, -0.5807, 0.7217, 0.3767, -0.01008, 0.9999, 0.003284, -0.00274, 1.0, -0.004238, -0.06431, 0.9977, -0.0209, -0.01008, 0.9999, 0.003284, -0.06431, 0.9977, -0.0209, -0.7873, 0.6165, -6.348e-05, -0.5377, -0.7217, 0.4359, -0.5807, 0.7217, 0.3767, -0.2958, -0.9504, 0.09619, -0.2958, -0.9504, 0.09619, -0.5807, 0.7217, 0.3767, -0.01008, 0.9999, 0.003284, -0.5807, 0.7217, 0.3767, -0.5377, -0.7217, 0.4359, -0.06369, 0.9949, 0.07873, 0.06167, 0.9711, -0.2306, 0.08558, -0.9711, -0.2228, 0.0005147, -1.0, -0.009284, 0.06167, 0.9711, -0.2306, 0.0005147, -1.0, -0.009284, -0.03653, 0.7217, -0.6912, 0.06167, 0.9711, -0.2306, 0.01809, 0.9994, -0.02794, 0.08558, -0.9711, -0.2228, 0.01809, 0.9994, -0.02794, 0.01719, 0.9998, -0.00558, 0.6369, 0.6165, -0.4628, 0.04994, -0.9869, 0.1536, 0.2433, 0.6165, 0.7488, 0.03652, -0.7217, 0.6912, 0.2433, 0.6165, 0.7488, -0.0005824, 0.9999, 0.0104, 0.03652, -0.7217, 0.6912, 0.03652, -0.7217, 0.6912, -0.0005824, 0.9999, 0.0104, -0.008273, -0.9995, 0.03099, -0.0005824, 0.9999, 0.0104, -0.2482, 0.7218, 0.6461, -0.008273, -0.9995, 0.03099, 0.0881, -0.9887, 0.1213, 0.02588, 0.9995, 0.01883, 0.006267, 0.9999, 0.008538, 0.0881, -0.9887, 0.1213, 0.03661, -0.999, 0.02651, 0.02588, 0.9995, 0.01883, 0.006267, 0.9999, 0.008538, 0.2433, 0.6165, 0.7488, 0.0881, -0.9887, 0.1213, 0.0881, -0.9887, 0.1213, 0.2433, 0.6165, 0.7488, 0.04994, -0.9869, 0.1536, -0.00274, 1.0, -0.004238, -0.6369, 0.6165, -0.4628, -0.06431, 0.9977, -0.0209, -0.02083, 0.9977, -0.06435, -0.09605, -0.9504, -0.2958, -0.00274, 1.0, -0.004238, -0.00274, 1.0, -0.004238, -0.09605, -0.9504, -0.2958, -0.4359, -0.7217, -0.5377, 0.0005147, -1.0, -0.009284, -0.09605, -0.9504, -0.2958, -0.03653, 0.7217, -0.6912, -0.03653, 0.7217, -0.6912, -0.09605, -0.9504, -0.2958, -0.02083, 0.9977, -0.06435, -0.5377, -0.7217, 0.4359, -0.002917, -1.0, 0.004571, -0.06369, 0.9949, 0.07873, 0.01809, 0.9994, -0.02794, 0.6369, 0.6165, -0.4628, 0.4358, -0.7218, -0.5377, 0.6369, 0.6165, -0.4628, 0.006481, -1.0, -0.004727, 0.4358, -0.7218, -0.5377, 0.08558, -0.9711, -0.2228, 0.01809, 0.9994, -0.02794, 0.4358, -0.7218, -0.5377, 0.08558, -0.9711, -0.2228, 0.4358, -0.7218, -0.5377, 0.006481, -1.0, -0.004727, 0.006481, -1.0, -0.004727, 0.0005147, -1.0, -0.009284, 0.08558, -0.9711, -0.2228, 0.03934, 0.9992, -8.464e-06, 0.03436, -0.9993, 0.01114, 0.01963, -0.9998, 5.811e-06, 0.03934, 0.9992, -8.464e-06, 0.0164, 0.9999, 0.005332, 0.03436, -0.9993, 0.01114, -0.2482, 0.7218, 0.6461, -0.002917, -1.0, 0.004571, -0.008273, -0.9995, 0.03099, -0.2482, 0.7218, 0.6461, -0.06369, 0.9949, 0.07873, -0.002917, -1.0, 0.004571, 0.03436, -0.9993, 0.01114, 0.02588, 0.9995, 0.01883, 0.03661, -0.999, 0.02651, 0.03436, -0.9993, 0.01114, 0.0164, 0.9999, 0.005332, 0.02588, 0.9995, 0.01883, -0.0375, -0.9993, 6.229e-06, -0.7873, 0.6165, -6.348e-05, -0.7488, -0.6166, -0.2432, -0.7488, -0.6166, -0.2432, -0.7873, 0.6165, -6.348e-05, -0.06431, 0.9977, -0.0209, -0.0375, -0.9993, 6.229e-06, -0.2958, -0.9504, 0.09619, -0.7873, 0.6165, -6.348e-05, -0.7873, 0.6165, -6.348e-05, -0.2958, -0.9504, 0.09619, -0.01008, 0.9999, 0.003284, 0.0269, -0.8605, 0.5087, -0.02948, 0.8282, 0.5596, -0.2584, -0.01523, 0.9659, -0.02948, 0.8282, 0.5596, -0.3586, 0.01519, 0.9334, -0.2584, -0.01523, 0.9659, 0.6285, -0.0592, -0.7755, 0.02223, -0.9074, -0.4197, 0.3586, -0.01519, -0.9334, 0.6285, -0.0592, -0.7755, 0.8321, -0.127, -0.5399, 0.02223, -0.9074, -0.4197, 0.8321, -0.127, -0.5399, 0.9445, -0.2098, -0.2527, 0.02223, -0.9074, -0.4197, 0.9445, -0.2098, -0.2527, 0.9537, -0.2966, 0.05031, 0.02223, -0.9074, -0.4197, 0.9537, -0.2966, 0.05031, 0.8647, -0.3766, 0.3323, 0.02223, -0.9074, -0.4197, 0.8647, -0.3766, 0.3323, 0.6502, -0.5951, 0.4724, 0.02223, -0.9074, -0.4197, 0.6502, -0.5951, 0.4724, 0.5489, -0.4898, 0.6774, 0.02223, -0.9074, -0.4197, 0.5489, -0.4898, 0.6774, 0.3068, -0.5182, 0.7984, 0.02223, -0.9074, -0.4197, 0.3068, -0.5182, 0.7984, 0.0269, -0.8605, 0.5087, 0.02223, -0.9074, -0.4197, 0.0269, -0.8605, 0.5087, -0.3173, -0.8125, -0.489, 0.02223, -0.9074, -0.4197, 0.0269, -0.8605, 0.5087, -0.559, -0.809, 0.1816, -0.3173, -0.8125, -0.489, 0.0269, -0.8605, 0.5087, -0.5388, -0.1417, 0.8304, -0.559, -0.809, 0.1816, 0.0269, -0.8605, 0.5087, -0.2584, -0.01523, 0.9659, -0.5388, -0.1417, 0.8304, -0.5388, -0.1417, 0.8304, -0.8089, -0.01144, 0.5878, -0.559, -0.809, 0.1816, -0.559, -0.809, 0.1816, -0.9456, -0.1069, -0.3072, -0.3173, -0.8125, -0.489, -0.559, -0.809, 0.1816, -0.9985, -0.01522, 0.05281, -0.9456, -0.1069, -0.3072, -0.9456, -0.1069, -0.3072, -0.7768, -0.01516, -0.6295, -0.3173, -0.8125, -0.489, -0.3173, -0.8125, -0.489, -0.2585, -0.01517, -0.9659, 0.02223, -0.9074, -0.4197, 0.0269, -0.8605, 0.5087, 0.3068, -0.5182, 0.7984, 0.2585, 0.01519, 0.9659, 0.2585, 0.01519, 0.9659, -0.02948, 0.8282, 0.5596, 0.0269, -0.8605, 0.5087, 0.809, 0.01132, 0.5877, 0.8647, -0.3766, 0.3323, 0.81, 0.545, 0.2166, 0.809, 0.01132, 0.5877, 0.6502, -0.5951, 0.4724, 0.8647, -0.3766, 0.3323, 0.81, 0.545, 0.2166, 0.9537, -0.2966, 0.05031, 0.9969, 0.05919, -0.05263, 0.81, 0.545, 0.2166, 0.8647, -0.3766, 0.3323, 0.9537, -0.2966, 0.05031, -0.3551, 0.1417, -0.924, -0.6295, 0.01517, -0.7768, -0.8374, 0.0592, -0.5433, -0.3551, 0.1417, -0.924, -0.8374, 0.0592, -0.5433, -0.553, 0.8136, -0.1797, -0.3551, 0.1417, -0.924, -0.553, 0.8136, -0.1797, -0.05154, 0.2098, -0.9764, -0.05154, 0.2098, -0.9764, -0.553, 0.8136, -0.1797, 0.2468, 0.2965, -0.9226, 0.2468, 0.2965, -0.9226, -0.553, 0.8136, -0.1797, 0.5043, 0.3765, -0.7772, 0.5043, 0.3765, -0.7772, -0.553, 0.8136, -0.1797, 0.2937, 0.9258, -0.238, 0.2937, 0.9258, -0.238, -0.553, 0.8136, -0.1797, -0.8707, 0.4897, -0.04598, 0.2937, 0.9258, -0.238, -0.8707, 0.4897, -0.04598, -0.8656, 0.4142, 0.2813, 0.2937, 0.9258, -0.238, -0.8656, 0.4142, 0.2813, -0.4008, 0.8687, 0.2911, 0.2937, 0.9258, -0.238, -0.4008, 0.8687, 0.2911, -0.02948, 0.8282, 0.5596, 0.2937, 0.9258, -0.238, -0.02948, 0.8282, 0.5596, 0.81, 0.545, 0.2166, 0.2937, 0.9258, -0.238, 0.81, 0.545, 0.2166, 0.9969, 0.05919, -0.05263, 0.81, 0.545, 0.2166, -0.02948, 0.8282, 0.5596, 0.5388, 0.1417, 0.8304, 0.5388, 0.1417, 0.8304, -0.02948, 0.8282, 0.5596, 0.2585, 0.01519, 0.9659, -0.02948, 0.8282, 0.5596, -0.4008, 0.8687, 0.2911, -0.6285, 0.0592, 0.7755, -0.02948, 0.8282, 0.5596, -0.6285, 0.0592, 0.7755, -0.3586, 0.01519, 0.9334, 0.809, 0.01132, 0.5877, 0.81, 0.545, 0.2166, 0.5388, 0.1417, 0.8304, -0.6285, 0.0592, 0.7755, -0.4008, 0.8687, 0.2911, -0.8089, -0.01144, 0.5878, -0.6285, 0.0592, 0.7755, -0.8089, -0.01144, 0.5878, -0.5388, -0.1417, 0.8304, -0.8089, -0.01144, 0.5878, -0.4008, 0.8687, 0.2911, -0.8656, 0.4142, 0.2813, -0.8656, 0.4142, 0.2813, -0.8707, 0.4897, -0.04598, -0.9985, -0.01522, 0.05281, -0.8656, 0.4142, 0.2813, -0.9985, -0.01522, 0.05281, -0.559, -0.809, 0.1816, -0.9456, -0.1069, -0.3072, -0.9985, -0.01522, 0.05281, -0.8707, 0.4897, -0.04598, -0.6285, 0.0592, 0.7755, -0.5388, -0.1417, 0.8304, -0.3586, 0.01519, 0.9334, -0.5388, -0.1417, 0.8304, -0.2584, -0.01523, 0.9659, -0.3586, 0.01519, 0.9334, 0.5489, -0.4898, 0.6774, 0.5388, 0.1417, 0.8304, 0.3068, -0.5182, 0.7984, 0.5388, 0.1417, 0.8304, 0.2585, 0.01519, 0.9659, 0.3068, -0.5182, 0.7984, 0.5388, 0.1417, 0.8304, 0.5489, -0.4898, 0.6774, 0.809, 0.01132, 0.5877, 0.5489, -0.4898, 0.6774, 0.6502, -0.5951, 0.4724, 0.809, 0.01132, 0.5877, 0.02223, -0.9074, -0.4197, -0.05154, 0.2098, -0.9764, 0.2468, 0.2965, -0.9226, 0.02223, -0.9074, -0.4197, 0.2468, 0.2965, -0.9226, 0.3586, -0.01519, -0.9334, -0.3551, 0.1417, -0.924, -0.05154, 0.2098, -0.9764, -0.2585, -0.01517, -0.9659, -0.2585, -0.01517, -0.9659, -0.05154, 0.2098, -0.9764, 0.02223, -0.9074, -0.4197, -0.6295, 0.01517, -0.7768, -0.3551, 0.1417, -0.924, -0.3173, -0.8125, -0.489, -0.3173, -0.8125, -0.489, -0.3551, 0.1417, -0.924, -0.2585, -0.01517, -0.9659, -0.6295, 0.01517, -0.7768, -0.3173, -0.8125, -0.489, -0.7768, -0.01516, -0.6295, 0.2468, 0.2965, -0.9226, 0.5043, 0.3765, -0.7772, 0.3586, -0.01519, -0.9334, 0.3586, -0.01519, -0.9334, 0.5043, 0.3765, -0.7772, 0.6285, -0.0592, -0.7755, 0.6285, -0.0592, -0.7755, 0.2937, 0.9258, -0.238, 0.8321, -0.127, -0.5399, 0.6285, -0.0592, -0.7755, 0.5043, 0.3765, -0.7772, 0.2937, 0.9258, -0.238, 0.9333, 0.01523, -0.3587, 0.8321, -0.127, -0.5399, 0.2937, 0.9258, -0.238, 0.9333, 0.01523, -0.3587, 0.9445, -0.2098, -0.2527, 0.8321, -0.127, -0.5399, 0.9333, 0.01523, -0.3587, 0.9969, 0.05919, -0.05263, 0.9445, -0.2098, -0.2527, 0.9969, 0.05919, -0.05263, 0.9537, -0.2966, 0.05031, 0.9445, -0.2098, -0.2527, -0.8089, -0.01144, 0.5878, -0.8656, 0.4142, 0.2813, -0.559, -0.809, 0.1816, -0.7768, -0.01516, -0.6295, -0.9456, -0.1069, -0.3072, -0.8374, 0.0592, -0.5433, -0.8374, 0.0592, -0.5433, -0.9456, -0.1069, -0.3072, -0.553, 0.8136, -0.1797, -0.553, 0.8136, -0.1797, -0.9456, -0.1069, -0.3072, -0.8707, 0.4897, -0.04598, -0.8374, 0.0592, -0.5433, -0.6295, 0.01517, -0.7768, -0.7768, -0.01516, -0.6295, 0.9333, 0.01523, -0.3587, 0.2937, 0.9258, -0.238, 0.9969, 0.05919, -0.05263])] * 3)])
arm_spool_rope_qc_skeleton = bpy.data.armatures.new('spool_rope.qc_skeleton')  # bones are not reproduced

# ---- objects
ob_spool_rope_qc_skeleton = bpy.data.objects.new('spool_rope.qc_skeleton', arm_spool_rope_qc_skeleton)
ob_spool_rope_reference = bpy.data.objects.new('spool_rope_reference', me_spool_rope_reference)
ob_spool_rope_physics = bpy.data.objects.new('spool_rope_physics', me_spool_rope_physics)

# ---- transforms, parenting, visibility, modifiers, constraints
ob_spool_rope_qc_skeleton.location = (0.0, 0.0, 0.0)
ob_spool_rope_qc_skeleton.show_in_front = True
ob_spool_rope_qc_skeleton.lineart.crease_threshold = 0.0
ob_spool_rope_reference.parent = ob_spool_rope_qc_skeleton
ob_spool_rope_reference.location = (0.0, 0.0, 0.0)
ob_spool_rope_reference.lineart.crease_threshold = 0.0
_vg = ob_spool_rope_reference.vertex_groups.new(name='static_prop')
_vg.add([0, 1, 2, 3, 4, 5, 6, 7, 8, 9, 10, 11, 12, 13, 14, 15, 16, 17, 18, 19, 20, 21, 22, 23, 24, 25, 26, 27, 28, 29, 30, 31, 32, 33, 34, 35, 36, 37, 38, 39, 40, 41, 42, 43, 44, 45, 46, 47, 48, 49, 50, 51, 52, 53, 54, 55, 56, 57, 58, 59, 60, 61, 62, 63, 64, 65, 66, 67, 68, 69, 70, 71, 72, 73, 74, 75, 76, 77, 78, 79, 80, 81, 82, 83, 84, 85, 86, 87, 88, 89, 90, 91, 92, 93, 94, 95, 96, 97, 98, 99, 100, 101, 102, 103, 104, 105, 106, 107, 108, 109, 110, 111, 112, 113, 114, 115, 116, 117, 118, 119], 1.0, 'REPLACE')
_m = ob_spool_rope_reference.modifiers.new('Armature', 'ARMATURE')
_m.object = ob_spool_rope_qc_skeleton
ob_spool_rope_physics.parent = ob_spool_rope_qc_skeleton
ob_spool_rope_physics.location = (0.0, 0.0, 0.0)
ob_spool_rope_physics.display_type = 'SOLID'
ob_spool_rope_physics.show_wire = True
ob_spool_rope_physics.lineart.crease_threshold = 0.0
_vg = ob_spool_rope_physics.vertex_groups.new(name='static_prop')
_vg.add([0, 1, 2, 3, 4, 5, 6, 7, 8, 9, 10, 11, 12, 13, 14, 15, 16, 17, 18, 19, 20, 21, 22, 23, 24, 25, 26, 27, 28, 29, 30, 31, 32, 33, 34, 35, 36, 37, 38, 39, 40, 41, 42, 43, 44, 45, 46, 47, 48, 49, 50, 51, 52, 53, 54, 55, 56, 57, 58, 59, 60, 61, 62, 63, 64, 65, 66, 67, 68, 69, 70, 71, 72, 73, 74, 75, 76, 77, 78, 79, 80, 81, 82, 83, 84, 85, 86, 87, 88, 89, 90, 91, 92, 93, 94, 95, 96, 97, 98, 99, 100, 101, 102, 103, 104, 105, 106, 107, 108, 109, 110, 111, 112, 113, 114, 115, 116, 117, 118, 119], 1.0, 'REPLACE')
_m = ob_spool_rope_physics.modifiers.new('Armature', 'ARMATURE')
_m.object = ob_spool_rope_qc_skeleton

# ---- collection membership
scene.collection.objects.link(ob_spool_rope_qc_skeleton)
scene.collection.objects.link(ob_spool_rope_reference)
scene.collection.objects.link(ob_spool_rope_physics)
col_spool_rope.objects.link(ob_spool_rope_qc_skeleton)
col_spool_rope.objects.link(ob_spool_rope_reference)
col_spool_rope.objects.link(ob_spool_rope_physics)

# ---- scene / render settings (as saved in the file)
scene.frame_start = 1; scene.frame_end = 250; scene.frame_set(0)
scene.render.engine = 'BLENDER_EEVEE_NEXT'
scene.cycles.use_denoising = False
scene.cycles.samples = 128
scene.cycles.sampling_pattern = 'TABULATED_SOBOL'
scene.cycles.use_adaptive_sampling = False
scene.cycles.use_light_tree = False
scene.view_settings.view_transform = 'Filmic'
bpy.context.view_layer.update()

# ---- added for rendering (the .blend has no active camera and no usable light): camera, sun + grey world if the file has none
cam_auto = bpy.data.cameras.new('AutoCamera')
cam_auto.lens = 50.0
cam_auto.sensor_width = 36.0
cam_auto.clip_end = 1663.65
ob_auto_camera = bpy.data.objects.new('AutoCamera', cam_auto)
scene.collection.objects.link(ob_auto_camera)
ob_auto_camera.location = (94.7954, -113.754, 75.8363)
ob_auto_camera.rotation_euler = (1.09748, -7.21219e-08, 0.694738)
scene.camera = ob_auto_camera
light_auto_sun = bpy.data.lights.new('AutoSun', 'SUN')
light_auto_sun.energy = 3.0
light_auto_sun.angle = 0.0523599
ob_auto_sun = bpy.data.objects.new('AutoSun', light_auto_sun)
scene.collection.objects.link(ob_auto_sun)
ob_auto_sun.rotation_euler = (0.872665, 0.174533, 0.523599)
if scene.world is None:
    world_auto = bpy.data.worlds.new('AutoWorld')
    world_auto.color = (0.3, 0.3, 0.3)
    scene.world = world_auto
bpy.context.view_layer.update()

